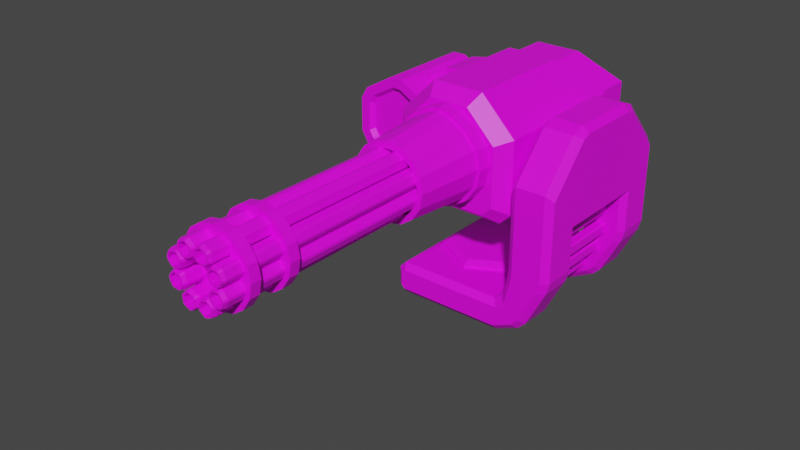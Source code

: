 # Source: GatlingTurret.blend  (saved by Blender 2.91.10; exported with 4.5.12 LTS)
import bpy
from mathutils import Matrix  # noqa: F401  (used for matrix-valued properties, if any)

bpy.ops.wm.read_factory_settings(use_empty=True)
scene = bpy.context.scene
scene.name = 'Scene'

# ---- collections
col_collection = bpy.data.collections.new('Collection'); scene.collection.children.link(col_collection)

# ---- images (referenced by path relative to the original .blend; pixels are not part of the script)
import os
ASSET_DIR = os.environ.get("B2B_ASSET_DIR", "")  # directory of the original .blend (textures are referenced by path, not embedded)
HERE = os.path.dirname(os.path.abspath(__file__))  # packed textures are extracted next to this script under _unpacked/

def load_image(name, relpath, width, height, colorspace="sRGB"):
    """Load a texture the original file referenced (path relative to the .blend, or extracted next to this script)."""
    p = next((c for c in (os.path.join(HERE, relpath), os.path.join(ASSET_DIR, relpath)) if relpath and os.path.exists(c)), "")
    if p:
        img = bpy.data.images.load(p, check_existing=True)
        img.name = name
    else:  # same state as the original file: an image datablock whose file is absent (Cycles renders it pink)
        img = bpy.data.images.new(name, width, height)
        img.source = "FILE"
        img.filepath = "//" + (relpath or name)
    img.colorspace_settings.name = colorspace
    return img
img_green_team_png = load_image('green_team.png', 'green_team.png', 1024, 1024, 'sRGB')

# ---- materials (node trees are filled in below, after node groups)
mat_material_001 = bpy.data.materials.new('Material.001')
mat_material_001.use_transparent_shadow = False

# ---- material node trees
mat_material_001.use_nodes = True; mat_material_001.node_tree.nodes.clear()
_N = mat_material_001.node_tree.nodes; _L = mat_material_001.node_tree.links
n0 = _N.new('ShaderNodeBsdfPrincipled'); n0.name = 'Principled BSDF'; n0.location = (10, 300)
n0.distribution = 'GGX'
n0.subsurface_method = 'BURLEY'
n0.inputs[3].default_value = 1.45
n0.inputs[27].default_value = (0.0, 0.0, 0.0, 1.0)
n0.inputs[28].default_value = 1.0
n1 = _N.new('ShaderNodeOutputMaterial'); n1.name = 'Material Output'; n1.location = (300, 300)
n2 = _N.new('ShaderNodeTexImage'); n2.name = 'Image Texture'; n2.location = (-280, 280)
n2.image = img_green_team_png
_L.new(n0.outputs[0], n1.inputs[0])
_L.new(n2.outputs[0], n0.inputs[0])
n1.is_active_output = True

# ---- world
world_world = bpy.data.worlds.new('World'); scene.world = world_world
world_world.use_nodes = True; world_world.node_tree.nodes.clear()
_N = world_world.node_tree.nodes; _L = world_world.node_tree.links
n0 = _N.new('ShaderNodeOutputWorld'); n0.name = 'World Output'; n0.location = (300, 300)
n1 = _N.new('ShaderNodeBackground'); n1.name = 'Background'; n1.location = (10, 300)
n1.inputs[0].default_value = (0.05088, 0.05088, 0.05088, 1.0)
_L.new(n1.outputs[0], n0.inputs[0])
n0.is_active_output = True
world_world.color = (0.05088, 0.05088, 0.05088)
world_world.use_sun_shadow = False
world_world.sun_shadow_jitter_overblur = 0.0

# ---- meshes
me_cylinder_003 = bpy.data.meshes.new('Cylinder.003')
me_cylinder_003.from_pydata([(0.1914, 0.4648, 1.522), (0.574, 0.4648, 1.522), (0.1914, 0.3474, 1.319), (0.574, 0.3474, 1.319), (0.26, 0.07836, 1.379), (0.5493, 0.07836, 1.379), (0.26, -0.004693, 1.522), (0.5493, -0.004693, 1.522), (0.26, 0.07836, 1.666), (0.5493, 0.07836, 1.666), (0.1914, 0.3474, 1.726), (0.574, 0.3474, 1.726), (0.574, 0.1127, 1.319), (0.1914, 0.1127, 1.319), (0.1914, -0.004693, 1.522), (0.574, -0.004693, 1.522), (0.1914, 0.1127, 1.726), (0.574, 0.1127, 1.726), (0.5493, -0.4099, 1.522), (0.26, -0.4099, 1.522), (0.5493, -0.3268, 1.379), (0.26, -0.3268, 1.379), (0.26, -0.3268, 1.666), (0.5493, -0.3268, 1.666), (0.5981, 0.3762, 1.269), (0.5981, 0.5224, 1.522), (0.5981, 0.08387, 1.269), (0.5981, -0.06231, 1.522), (0.5981, 0.08387, 1.776), (0.5981, 0.3762, 1.776), (0.6425, 0.3762, 1.269), (0.6425, 0.5224, 1.522), (0.6425, 0.08387, 1.269), (0.6425, -0.06231, 1.522), (0.6425, 0.08387, 1.776), (0.6425, 0.3762, 1.776), (-0.5166, 0.3989, 0.3798), (-0.4534, 0.3862, 0.4387), (-0.5166, -0.4039, 0.2088), (-0.4534, -0.4039, 0.1076), (-0.4534, 0.3862, 0.1076), (-0.5166, 0.3989, 0.2045), (-0.4534, -0.4039, 0.4387), (-0.5166, -0.4039, 0.3755), (0.6214, 0.7301, 1.466), (0.683, 0.7813, 1.522), (0.95, 0.7813, 1.522), (1.011, 0.7301, 1.466), (0.683, -0.799, 1.522), (0.6214, -0.7479, 1.466), (1.011, -0.7479, 1.466), (0.95, -0.799, 1.522), (0.6214, -0.3791, 1.871), (0.6826, -0.4457, 1.909), (0.6214, -0.3101, 1.896), (0.6824, -0.3205, 1.955), (1.011, -0.3101, 1.896), (0.9504, -0.3205, 1.955), (1.011, -0.3791, 1.871), (0.9503, -0.4457, 1.909), (0.6214, 0.2924, 1.896), (0.6824, 0.3028, 1.955), (0.6214, 0.3614, 1.871), (0.6826, 0.4279, 1.909), (1.011, 0.3614, 1.871), (0.9503, 0.4279, 1.909), (1.011, 0.2924, 1.896), (0.9504, 0.3028, 1.955), (-0.3587, -0.2242, 0.4941), (-3.654e-08, -0.4313, 0.4941), (0.4726, 0.7813, 0.3874), (0.4726, 0.7265, 0.4387), (0.52, -0.799, 0.2043), (0.52, -0.7442, 0.1456), (0.4726, -0.7442, 0.4387), (0.4726, -0.799, 0.3874), (0.52, 0.7265, 0.1456), (0.52, 0.7813, 0.2043), (-0.4579, 0.7813, 0.3512), (-0.5166, 0.7131, 0.3798), (-0.4221, 0.7813, 0.3871), (-0.4534, 0.726, 0.4387), (-0.4579, -0.799, 0.2331), (-0.5166, -0.7435, 0.2088), (-0.4291, -0.799, 0.2043), (-0.4534, -0.7437, 0.1456), (-0.4221, -0.799, 0.3871), (-0.4534, -0.7437, 0.4387), (-0.4579, -0.799, 0.3512), (-0.5166, -0.7435, 0.3755), (-0.4291, 0.7813, 0.2043), (-0.4534, 0.726, 0.1456), (-0.4579, 0.7813, 0.2331), (-0.5166, 0.7131, 0.2045), (-0.3587, 0.19, 0.4941), (-3.347e-10, 0.3971, 0.4941), (0.6214, 0.4372, 1.146), (0.6768, 0.3862, 1.09), (1.011, 0.4372, 1.146), (0.9559, 0.3862, 1.09), (0.6768, -0.4039, 1.09), (0.6214, -0.4549, 1.146), (0.9559, -0.4039, 1.09), (1.011, -0.4549, 1.146), (-0.4253, 0.2284, 0.4636), (-0.3055, 0.1593, 0.05581), (-0.4253, -0.2627, 0.4636), (-0.3055, -0.1935, 0.05581), (-4.293e-08, -0.5082, 0.4636), (-3.342e-08, -0.3699, 0.05581), (0.4253, -0.2627, 0.4636), (0.3055, -0.1935, 0.05581), (0.4253, 0.2284, 0.4636), (0.3055, 0.1593, 0.05581), (3.557e-16, 0.474, 0.4636), (4.76e-09, 0.3357, 0.05581), (0.3587, -0.2242, 0.4941), (0.3587, 0.19, 0.4941), (0.4208, 0.4374, 0.4387), (0.4726, 0.3862, 0.3933), (0.4722, -0.4551, 0.09821), (0.52, -0.4039, 0.1982), (0.52, 0.3862, 0.1982), (0.4722, 0.4374, 0.09821), (0.4726, -0.4039, 0.3933), (0.4208, -0.4551, 0.4387), (0.7554, 0.4119, 0.7972), (0.7423, 0.4119, 0.7841), (0.7423, 0.4119, 0.7108), (0.7554, 0.4119, 0.6977), (0.7423, -0.4765, 0.7841), (0.7554, -0.4765, 0.7972), (0.7554, -0.4765, 0.6977), (0.7423, -0.4765, 0.7108), (0.7423, -0.4765, 0.9082), (0.7554, -0.4765, 0.8951), (0.7554, -0.4765, 0.9946), (0.7423, -0.4765, 0.9815), (0.7554, 0.4119, 0.8951), (0.7423, 0.4119, 0.9082), (0.7423, 0.4119, 0.9815), (0.7554, 0.4119, 0.9946), (0.8287, -0.4765, 0.8951), (0.8418, -0.4765, 0.9082), (0.8418, -0.4765, 0.9815), (0.8287, -0.4765, 0.9946), (0.8418, 0.4119, 0.9082), (0.8287, 0.4119, 0.8951), (0.8287, 0.4119, 0.9946), (0.8418, 0.4119, 0.9815), (0.8287, -0.4765, 0.6977), (0.8418, -0.4765, 0.7108), (0.8418, -0.4765, 0.7841), (0.8287, -0.4765, 0.7972), (0.8418, 0.4119, 0.7108), (0.8287, 0.4119, 0.6977), (0.8287, 0.4119, 0.7972), (0.8418, 0.4119, 0.7841), (0.6998, 0.4119, 0.614), (0.6867, 0.4119, 0.6009), (0.6867, 0.4119, 0.5277), (0.6998, 0.4119, 0.5146), (0.6867, -0.4765, 0.6009), (0.6998, -0.4765, 0.614), (0.6998, -0.4765, 0.5146), (0.6867, -0.4765, 0.5277), (0.773, -0.4765, 0.5146), (0.7861, -0.4765, 0.5277), (0.7861, -0.4765, 0.6009), (0.773, -0.4765, 0.614), (0.7861, 0.4119, 0.5277), (0.773, 0.4119, 0.5146), (0.773, 0.4119, 0.614), (0.7861, 0.4119, 0.6009), (0.5911, 0.4119, 0.424), (0.578, 0.4119, 0.4109), (0.578, 0.4119, 0.3376), (0.5911, 0.4119, 0.3245), (0.578, -0.4765, 0.4109), (0.5911, -0.4765, 0.424), (0.5911, -0.4765, 0.3245), (0.578, -0.4765, 0.3376), (0.6643, -0.4765, 0.3245), (0.6774, -0.4765, 0.3376), (0.6774, -0.4765, 0.4109), (0.6643, -0.4765, 0.424), (0.6774, 0.4119, 0.3376), (0.6643, 0.4119, 0.3245), (0.6643, 0.4119, 0.424), (0.6774, 0.4119, 0.4109), (0.6836, 0.7813, 0.7519), (0.6713, 0.7813, 0.6508), (0.6089, 0.7282, 0.6507), (0.6214, 0.7286, 0.7519), (0.5695, -0.7453, 0.4937), (0.4922, -0.7444, 0.4387), (0.5424, -0.799, 0.3878), (0.62, -0.799, 0.4437), (1.011, 0.7286, 0.7519), (0.9855, 0.7283, 0.6512), (0.9239, 0.7813, 0.651), (0.9495, 0.7813, 0.7519), (0.6214, -0.7463, 0.7519), (0.6089, -0.746, 0.6507), (0.6713, -0.799, 0.6508), (0.6836, -0.799, 0.7519), (0.9495, -0.799, 0.7519), (0.9239, -0.799, 0.651), (0.9855, -0.7461, 0.6512), (1.011, -0.7463, 0.7519), (0.62, 0.7813, 0.4437), (0.5424, 0.7813, 0.3878), (0.4922, 0.7267, 0.4387), (0.5695, 0.7275, 0.4937), (0.8069, 0.7274, 0.3044), (0.7377, 0.7271, 0.239), (0.6969, 0.7813, 0.28), (0.766, 0.7813, 0.3453), (0.766, -0.799, 0.3453), (0.6969, -0.799, 0.28), (0.7377, -0.7449, 0.239), (0.8069, -0.7452, 0.3044), (0.6214, 0.4373, 0.7519), (0.6089, 0.4373, 0.6508), (0.6647, 0.3862, 0.6508), (0.677, 0.3862, 0.7519), (0.7701, 0.3862, 0.3411), (0.7007, 0.3862, 0.2757), (0.7393, 0.4374, 0.2359), (0.8069, 0.4374, 0.3044), (0.8069, -0.4551, 0.3044), (0.7393, -0.4551, 0.2359), (0.7007, -0.4039, 0.2757), (0.7701, -0.4039, 0.3411), (0.6145, -0.4039, 0.4491), (0.5365, -0.4039, 0.3935), (0.4922, -0.4551, 0.4387), (0.5695, -0.4551, 0.4937), (0.9557, 0.3862, 0.7519), (0.9301, 0.3862, 0.651), (0.9855, 0.4373, 0.6512), (1.011, 0.4373, 0.7519), (1.011, -0.455, 0.7519), (0.9855, -0.455, 0.6512), (0.9301, -0.4039, 0.651), (0.9557, -0.4039, 0.7519), (0.677, -0.4039, 0.7519), (0.6647, -0.4039, 0.6508), (0.6089, -0.4551, 0.6508), (0.6214, -0.455, 0.7519), (0.5695, 0.4374, 0.4937), (0.4922, 0.4374, 0.4387), (0.5365, 0.3862, 0.3935), (0.6145, 0.3862, 0.4491), (0.4253, 0.2284, 0.05581), (0.4253, -0.2627, 0.05581), (-0.4253, 0.2284, 0.05581), (3.557e-16, 0.474, 0.05581), (-4.293e-08, -0.5082, 0.05581), (-0.4253, -0.2627, 0.05581), (0.3055, 0.1593, -0.0315), (0.3055, -0.1935, -0.0315), (-0.3055, 0.1593, -0.0315), (-1.133e-08, 0.3357, -0.0315), (-4.951e-08, -0.3699, -0.0315), (-0.3055, -0.1935, -0.0315)], [], [(0, 1, 3, 2), (2, 3, 12, 13), (4, 5, 20, 21), (5, 7, 18, 20), (12, 3, 24, 26), (16, 17, 11, 10), (10, 11, 1, 0), (0, 2, 13, 14, 16, 10), (5, 4, 13, 12), (4, 6, 14, 13), (7, 5, 12, 15), (6, 8, 16, 14), (9, 7, 15, 17), (8, 9, 17, 16), (21, 20, 18, 19), (19, 18, 23, 22), (9, 8, 22, 23), (8, 6, 19, 22), (6, 4, 21, 19), (7, 9, 23, 18), (24, 25, 31, 30), (11, 17, 28, 29), (3, 1, 25, 24), (15, 12, 26, 27), (1, 11, 29, 25), (17, 15, 27, 28), (30, 31, 35, 34, 33, 32), (25, 29, 35, 31), (28, 27, 33, 34), (26, 24, 30, 32), (29, 28, 34, 35), (27, 26, 32, 33), (51, 48, 205, 206), (217, 200, 199, 214), (48, 51, 59, 53), (44, 96, 101, 49, 52, 54, 60, 62), (96, 44, 193, 222), (243, 208, 221, 230), (223, 192, 213, 250), (239, 224, 253, 226), (215, 76, 77, 216), (65, 63, 61, 67), (100, 246, 249, 101), (207, 204, 197, 218), (98, 47, 64, 66, 56, 58, 50, 103), (231, 120, 121, 232), (73, 220, 219, 72), (51, 206, 209, 50), (55, 57, 67, 61), (119, 124, 121, 122), (63, 65, 46, 45), (203, 248, 237, 194), (205, 48, 49, 202), (247, 234, 237, 248), (57, 55, 53, 59), (203, 194, 197, 204), (211, 70, 71, 212), (97, 99, 102, 100), (36, 41, 38, 43), (76, 123, 40, 91), (219, 196, 75, 72), (251, 212, 71, 118), (96, 222, 225, 97), (201, 46, 47, 198), (235, 232, 121, 124), (120, 39, 40, 123), (72, 75, 86, 88, 82, 84), (74, 125, 42, 87), (83, 38, 39, 85), (120, 73, 85, 39), (125, 118, 37, 42), (43, 89, 87, 42), (79, 36, 37, 81), (118, 71, 81, 37), (79, 93, 41, 36), (43, 38, 83, 89), (41, 93, 91, 40), (42, 37, 36, 43), (38, 41, 40, 39), (70, 77, 90, 92, 78, 80), (221, 208, 207, 218), (47, 98, 241, 198), (49, 101, 249, 202), (45, 46, 201, 190), (58, 56, 57, 59), (54, 52, 53, 55), (66, 64, 65, 67), (62, 60, 61, 63), (63, 45, 44, 62), (48, 53, 52, 49), (55, 61, 60, 54), (50, 58, 59, 51), (56, 66, 67, 57), (46, 65, 64, 47), (199, 240, 229, 214), (75, 196, 195, 74), (103, 50, 209, 242), (191, 200, 217, 210), (195, 236, 125, 74), (231, 220, 73, 120), (211, 216, 77, 70), (215, 228, 123, 76), (80, 78, 79, 81), (84, 82, 83, 85), (92, 90, 91, 93), (88, 86, 87, 89), (70, 80, 81, 71), (78, 92, 93, 79), (76, 91, 90, 77), (85, 73, 72, 84), (74, 87, 86, 75), (89, 83, 82, 88), (193, 44, 45, 190), (100, 102, 245, 246), (245, 102, 103, 242), (97, 100, 101, 96), (102, 99, 98, 103), (253, 224, 223, 250), (251, 118, 119, 252), (123, 228, 227, 122), (99, 97, 225, 238), (235, 124, 125, 236), (247, 244, 233, 234), (241, 98, 99, 238), (227, 252, 119, 122), (233, 244, 243, 230), (122, 121, 120, 123), (118, 125, 124, 119), (239, 226, 229, 240), (156, 126, 131, 153), (146, 149, 144, 143), (133, 130, 127, 128), (148, 141, 136, 145), (134, 137, 140, 139), (154, 157, 152, 151), (138, 135, 134, 139), (136, 141, 140, 137), (142, 147, 146, 143), (148, 145, 144, 149), (138, 147, 142, 135), (129, 132, 133, 128), (131, 126, 127, 130), (150, 155, 154, 151), (156, 153, 152, 157), (129, 155, 150, 132), (172, 158, 163, 169), (165, 162, 159, 160), (170, 173, 168, 167), (161, 164, 165, 160), (163, 158, 159, 162), (166, 171, 170, 167), (172, 169, 168, 173), (161, 171, 166, 164), (188, 174, 179, 185), (181, 178, 175, 176), (186, 189, 184, 183), (177, 180, 181, 176), (179, 174, 175, 178), (182, 187, 186, 183), (188, 185, 184, 189), (177, 187, 182, 180), (207, 208, 209, 206), (199, 200, 201, 198), (203, 204, 205, 202), (191, 192, 193, 190), (215, 216, 217, 214), (195, 196, 197, 194), (219, 220, 221, 218), (211, 212, 213, 210), (190, 201, 200, 191), (216, 211, 210, 217), (204, 207, 206, 205), (218, 197, 196, 219), (243, 244, 245, 242), (239, 240, 241, 238), (223, 224, 225, 222), (247, 248, 249, 246), (227, 228, 229, 226), (251, 252, 253, 250), (235, 236, 237, 234), (231, 232, 233, 230), (238, 225, 224, 239), (252, 227, 226, 253), (222, 193, 192, 223), (212, 251, 250, 213), (240, 199, 198, 241), (244, 247, 246, 245), (248, 203, 202, 249), (208, 243, 242, 209), (214, 229, 228, 215), (234, 233, 232, 235), (230, 221, 220, 231), (236, 195, 194, 237), (191, 210, 213, 192), (106, 108, 69, 68), (257, 114, 112, 254), (108, 110, 116, 69), (254, 112, 110, 255), (104, 106, 68, 94), (255, 110, 108, 258), (110, 112, 117, 116), (258, 108, 106, 259), (114, 104, 94, 95), (117, 95, 94, 68, 69, 116), (259, 106, 104, 256), (112, 114, 95, 117), (256, 104, 114, 257), (115, 113, 260, 263), (111, 113, 254, 255), (115, 105, 256, 257), (113, 115, 257, 254), (109, 111, 255, 258), (105, 107, 259, 256), (107, 109, 258, 259), (263, 260, 261, 264, 265, 262), (113, 111, 261, 260), (109, 107, 265, 264), (111, 109, 264, 261), (105, 115, 263, 262), (107, 105, 262, 265)])
_uv = me_cylinder_003.uv_layers.new(name='UVMap')
_uv.uv.foreach_set('vector', [0.8378, 0.6874, 0.8378, 0.6874, 0.8378, 0.6874, 0.8378, 0.6874, 0.8378, 0.6874, 0.8378, 0.6874, 0.8378, 0.6874, 0.8378, 0.6874, 0.8378, 0.6874, 0.8378, 0.6874, 0.8378, 0.6874, 0.8378, 0.6874, 0.8378, 0.6874, 0.8378, 0.6874, 0.8378, 0.6874, 0.8378, 0.6874, 0.8378, 0.6874, 0.8378, 0.6874, 0.8378, 0.6874, 0.8378, 0.6874, 0.8378, 0.6874, 0.8378, 0.6874, 0.8378, 0.6874, 0.8378, 0.6874, 0.8378, 0.6874, 0.8378, 0.6874, 0.8378, 0.6874, 0.8378, 0.6874, 0.8378, 0.6874, 0.8378, 0.6874, 0.8378, 0.6874, 0.8378, 0.6874, 0.8378, 0.6874, 0.8378, 0.6874, 0.8378, 0.6874, 0.8378, 0.6874, 0.8378, 0.6874, 0.8378, 0.6874, 0.8378, 0.6874, 0.8378, 0.6874, 0.8378, 0.6874, 0.8378, 0.6874, 0.8378, 0.6874, 0.8378, 0.6874, 0.8378, 0.6874, 0.8378, 0.6874, 0.8378, 0.6874, 0.8378, 0.6874, 0.8378, 0.6874, 0.8378, 0.6874, 0.8378, 0.6874, 0.8378, 0.6874, 0.8378, 0.6874, 0.8378, 0.6874, 0.8378, 0.6874, 0.8378, 0.6874, 0.8378, 0.6874, 0.8378, 0.6874, 0.8378, 0.6874, 0.8378, 0.6874, 0.8378, 0.6874, 0.8378, 0.6874, 0.8378, 0.6874, 0.8378, 0.6874, 0.8378, 0.6874, 0.8378, 0.6874, 0.8378, 0.6874, 0.8378, 0.6874, 0.8378, 0.6874, 0.8378, 0.6874, 0.8378, 0.6874, 0.8378, 0.6874, 0.8378, 0.6874, 0.8378, 0.6874, 0.8378, 0.6874, 0.8378, 0.6874, 0.8378, 0.6874, 0.8378, 0.6874, 0.8378, 0.6874, 0.8378, 0.6874, 0.8378, 0.6874, 0.8378, 0.6874, 0.8378, 0.6874, 0.8378, 0.6874, 0.8378, 0.6874, 0.8378, 0.6874, 0.8378, 0.6874, 0.8378, 0.6874, 0.8378, 0.6874, 0.8378, 0.6874, 0.8378, 0.6874, 0.8378, 0.6874, 0.8378, 0.6874, 0.8378, 0.6874, 0.8378, 0.6874, 0.8378, 0.6874, 0.8378, 0.6874, 0.8378, 0.6874, 0.8378, 0.6874, 0.8378, 0.6874, 0.8378, 0.6874, 0.8378, 0.6874, 0.8378, 0.6874, 0.8378, 0.6874, 0.8378, 0.6874, 0.8378, 0.6874, 0.8378, 0.6874, 0.8378, 0.6874, 0.8378, 0.6874, 0.8378, 0.6874, 0.8378, 0.6874, 0.8378, 0.6874, 0.8378, 0.6874, 0.8378, 0.6874, 0.8378, 0.6874, 0.8378, 0.6874, 0.8378, 0.6874, 0.8378, 0.6874, 0.8378, 0.6874, 0.8378, 0.6874, 0.8378, 0.6874, 0.8378, 0.6874, 0.8378, 0.6874, 0.8378, 0.6874, 0.8378, 0.6874, 0.8378, 0.6874, 0.8378, 0.6874, 0.8378, 0.6874, 0.8378, 0.6874, 0.8378, 0.6874, 0.8378, 0.6874, 0.8378, 0.6874, 0.8378, 0.6874, 0.8378, 0.6874, 0.8378, 0.6874, 0.8378, 0.6874, 0.8378, 0.6874, 0.8378, 0.6874, 0.8378, 0.6874, 0.8378, 0.6874, 0.8378, 0.6874, 0.8378, 0.6874, 0.8378, 0.6874, 0.8378, 0.6874, 0.8378, 0.6874, 0.8378, 0.6874, 0.8378, 0.6874, 0.8378, 0.6874, 0.8378, 0.6874, 0.8378, 0.6874, 0.8378, 0.6874, 0.8378, 0.6874, 0.8378, 0.6874, 0.8378, 0.6874, 0.8378, 0.6874, 0.8378, 0.6874, 0.8378, 0.6874, 0.8378, 0.6874, 0.8378, 0.6874, 0.8378, 0.6874, 0.8378, 0.6874, 0.8378, 0.6874, 0.8378, 0.6874, 0.8378, 0.6874, 0.8378, 0.6874, 0.8378, 0.6874, 0.8378, 0.6874, 0.8378, 0.6874, 0.8378, 0.6874, 0.8378, 0.6874, 0.8378, 0.6874, 0.8378, 0.6874, 0.8378, 0.6874, 0.8378, 0.6874, 0.8378, 0.6874, 0.8378, 0.6874, 0.8378, 0.6874, 0.8378, 0.6874, 0.8378, 0.6874, 0.8378, 0.6874, 0.8378, 0.6874, 0.8378, 0.6874, 0.8378, 0.6874, 0.8378, 0.6874, 0.8378, 0.6874, 0.8378, 0.6874, 0.8378, 0.6874, 0.8378, 0.6874, 0.8378, 0.6874, 0.8378, 0.6874, 0.8378, 0.6874, 0.8378, 0.6874, 0.8378, 0.6874, 0.8378, 0.6874, 0.8378, 0.6874, 0.8378, 0.6874, 0.8378, 0.6874, 0.8378, 0.6874, 0.8378, 0.6874, 0.8378, 0.6874, 0.8378, 0.6874, 0.8378, 0.6874, 0.8378, 0.6874, 0.8378, 0.6874, 0.8378, 0.6874, 0.8378, 0.6874, 0.8378, 0.6874, 0.8378, 0.6874, 0.8378, 0.6874, 0.8378, 0.6874, 0.8378, 0.6874, 0.8378, 0.6874, 0.8378, 0.6874, 0.8378, 0.6874, 0.8378, 0.6874, 0.8378, 0.6874, 0.8378, 0.6874, 0.8378, 0.6874, 0.8378, 0.6874, 0.8378, 0.6874, 0.8378, 0.6874, 0.8378, 0.6874, 0.8378, 0.6874, 0.8378, 0.6874, 0.8378, 0.6874, 0.8378, 0.6874, 0.8378, 0.6874, 0.8378, 0.6874, 0.8378, 0.6874, 0.8378, 0.6874, 0.8378, 0.6874, 0.8378, 0.6874, 0.8378, 0.6874, 0.8378, 0.6874, 0.8378, 0.6874, 0.8378, 0.6874, 0.8378, 0.6874, 0.8378, 0.6874, 0.8378, 0.6874, 0.8378, 0.6874, 0.8378, 0.6874, 0.8378, 0.6874, 0.8378, 0.6874, 0.8378, 0.6874, 0.8378, 0.6874, 0.8378, 0.6874, 0.8378, 0.6874, 0.8378, 0.6874, 0.8378, 0.6874, 0.8378, 0.6874, 0.8378, 0.6874, 0.8378, 0.6874, 0.8378, 0.6874, 0.8378, 0.6874, 0.8378, 0.6874, 0.8378, 0.6874, 0.8378, 0.6874, 0.8378, 0.6874, 0.8378, 0.6874, 0.8378, 0.6874, 0.8378, 0.6874, 0.8378, 0.6874, 0.8378, 0.6874, 0.8378, 0.6874, 0.8378, 0.6874, 0.8378, 0.6874, 0.8378, 0.6874, 0.8378, 0.6874, 0.8378, 0.6874, 0.8378, 0.6874, 0.8378, 0.6874, 0.8378, 0.6874, 0.8378, 0.6874, 0.8378, 0.6874, 0.8378, 0.6874, 0.8378, 0.6874, 0.8378, 0.6874, 0.8378, 0.6874, 0.8378, 0.6874, 0.8378, 0.6874, 0.8378, 0.6874, 0.8378, 0.6874, 0.8378, 0.6874, 0.8378, 0.6874, 0.8378, 0.6874, 0.8378, 0.6874, 0.8378, 0.6874, 0.8378, 0.6874, 0.8378, 0.6874, 0.8378, 0.6874, 0.8378, 0.6874, 0.8378, 0.6874, 0.8378, 0.6874, 0.8378, 0.6874, 0.8378, 0.6874, 0.8378, 0.6874, 0.8378, 0.6874, 0.8378, 0.6874, 0.8378, 0.6874, 0.8378, 0.6874, 0.8378, 0.6874, 0.8378, 0.6874, 0.8378, 0.6874, 0.8378, 0.6874, 0.8378, 0.6874, 0.8378, 0.6874, 0.8378, 0.6874, 0.8378, 0.6874, 0.8378, 0.6874, 0.8378, 0.6874, 0.8378, 0.6874, 0.8378, 0.6874, 0.8378, 0.6874, 0.8378, 0.6874, 0.8378, 0.6874, 0.8378, 0.6874, 0.8378, 0.6874, 0.8378, 0.6874, 0.8378, 0.6874, 0.8378, 0.6874, 0.8378, 0.6874, 0.8378, 0.6874, 0.8378, 0.6874, 0.8378, 0.6874, 0.8378, 0.6874, 0.8378, 0.6874, 0.8378, 0.6874, 0.8378, 0.6874, 0.8378, 0.6874, 0.8378, 0.6874, 0.8378, 0.6874, 0.8378, 0.6874, 0.8378, 0.6874, 0.8378, 0.6874, 0.8378, 0.6874, 0.8378, 0.6874, 0.8378, 0.6874, 0.8378, 0.6874, 0.8378, 0.6874, 0.8378, 0.6874, 0.8378, 0.6874, 0.8378, 0.6874, 0.8378, 0.6874, 0.8378, 0.6874, 0.8378, 0.6874, 0.8378, 0.6874, 0.8378, 0.6874, 0.8378, 0.6874, 0.8378, 0.6874, 0.8378, 0.6874, 0.8378, 0.6874, 0.8378, 0.6874, 0.8378, 0.6874, 0.8378, 0.6874, 0.8378, 0.6874, 0.8378, 0.6874, 0.8378, 0.6874, 0.8378, 0.6874, 0.8378, 0.6874, 0.8378, 0.6874, 0.8378, 0.6874, 0.8378, 0.6874, 0.8378, 0.6874, 0.8378, 0.6874, 0.8378, 0.6874, 0.8378, 0.6874, 0.8378, 0.6874, 0.8378, 0.6874, 0.8378, 0.6874, 0.8378, 0.6874, 0.8378, 0.6874, 0.8378, 0.6874, 0.8378, 0.6874, 0.8378, 0.6874, 0.8378, 0.6874, 0.8378, 0.6874, 0.8378, 0.6874, 0.8378, 0.6874, 0.8378, 0.6874, 0.8378, 0.6874, 0.8378, 0.6874, 0.8378, 0.6874, 0.8378, 0.6874, 0.8378, 0.6874, 0.8378, 0.6874, 0.8378, 0.6874, 0.8378, 0.6874, 0.8378, 0.6874, 0.8378, 0.6874, 0.8378, 0.6874, 0.8378, 0.6874, 0.8378, 0.6874, 0.8378, 0.6874, 0.8378, 0.6874, 0.8378, 0.6874, 0.8378, 0.6874, 0.8378, 0.6874, 0.8378, 0.6874, 0.8378, 0.6874, 0.8378, 0.6874, 0.8378, 0.6874, 0.8378, 0.6874, 0.8378, 0.6874, 0.8378, 0.6874, 0.8378, 0.6874, 0.8378, 0.6874, 0.8378, 0.6874, 0.8378, 0.6874, 0.8378, 0.6874, 0.8378, 0.6874, 0.8378, 0.6874, 0.8378, 0.6874, 0.8378, 0.6874, 0.8378, 0.6874, 0.8378, 0.6874, 0.8378, 0.6874, 0.8378, 0.6874, 0.8378, 0.6874, 0.8378, 0.6874, 0.8378, 0.6874, 0.8378, 0.6874, 0.8378, 0.6874, 0.8378, 0.6874, 0.8378, 0.6874, 0.8378, 0.6874, 0.8378, 0.6874, 0.8378, 0.6874, 0.8378, 0.6874, 0.8378, 0.6874, 0.8378, 0.6874, 0.8378, 0.6874, 0.8378, 0.6874, 0.8378, 0.6874, 0.8378, 0.6874, 0.8378, 0.6874, 0.8378, 0.6874, 0.8378, 0.6874, 0.8378, 0.6874, 0.8378, 0.6874, 0.8378, 0.6874, 0.8378, 0.6874, 0.8378, 0.6874, 0.8378, 0.6874, 0.8378, 0.6874, 0.8378, 0.6874, 0.8378, 0.6874, 0.8378, 0.6874, 0.8378, 0.6874, 0.8378, 0.6874, 0.8378, 0.6874, 0.8378, 0.6874, 0.8378, 0.6874, 0.8378, 0.6874, 0.8378, 0.6874, 0.8378, 0.6874, 0.8378, 0.6874, 0.8378, 0.6874, 0.8378, 0.6874, 0.8378, 0.6874, 0.8378, 0.6874, 0.8378, 0.6874, 0.8378, 0.6874, 0.8378, 0.6874, 0.8378, 0.6874, 0.8378, 0.6874, 0.8378, 0.6874, 0.8378, 0.6874, 0.8378, 0.6874, 0.8378, 0.6874, 0.8378, 0.6874, 0.8378, 0.6874, 0.8378, 0.6874, 0.8378, 0.6874, 0.8378, 0.6874, 0.8378, 0.6874, 0.8378, 0.6874, 0.8378, 0.6874, 0.8378, 0.6874, 0.8378, 0.6874, 0.8378, 0.6874, 0.8378, 0.6874, 0.8378, 0.6874, 0.8378, 0.6874, 0.8378, 0.6874, 0.8378, 0.6874, 0.8378, 0.6874, 0.8378, 0.6874, 0.8378, 0.6874, 0.8378, 0.6874, 0.8378, 0.6874, 0.8378, 0.6874, 0.8378, 0.6874, 0.8378, 0.6874, 0.8378, 0.6874, 0.8378, 0.6874, 0.8378, 0.6874, 0.8378, 0.6874, 0.8378, 0.6874, 0.8378, 0.6874, 0.8378, 0.6874, 0.8378, 0.6874, 0.8378, 0.6874, 0.8378, 0.6874, 0.8378, 0.6874, 0.8378, 0.6874, 0.8378, 0.6874, 0.8378, 0.6874, 0.8378, 0.6874, 0.8378, 0.6874, 0.8378, 0.6874, 0.8378, 0.6874, 0.8378, 0.6874, 0.8378, 0.6874, 0.8378, 0.6874, 0.8378, 0.6874, 0.8378, 0.6874, 0.8378, 0.6874, 0.8378, 0.6874, 0.8378, 0.6874, 0.8378, 0.6874, 0.8378, 0.6874, 0.8378, 0.6874, 0.8378, 0.6874, 0.8378, 0.6874, 0.8378, 0.6874, 0.8378, 0.6874, 0.8378, 0.6874, 0.8378, 0.6874, 0.8378, 0.6874, 0.8378, 0.6874, 0.8378, 0.6874, 0.8378, 0.6874, 0.8575, 0.874, 0.8575, 0.874, 0.8575, 0.874, 0.8575, 0.874, 0.8575, 0.874, 0.8575, 0.874, 0.8575, 0.874, 0.8575, 0.874, 0.8575, 0.874, 0.8575, 0.874, 0.8575, 0.874, 0.8575, 0.874, 0.8575, 0.874, 0.8575, 0.874, 0.8575, 0.874, 0.8575, 0.874, 0.8575, 0.874, 0.8575, 0.874, 0.8575, 0.874, 0.8575, 0.874, 0.8575, 0.874, 0.8575, 0.874, 0.8575, 0.874, 0.8575, 0.874, 0.8575, 0.874, 0.8575, 0.874, 0.8575, 0.874, 0.8575, 0.874, 0.8575, 0.874, 0.8575, 0.874, 0.8575, 0.874, 0.8575, 0.874, 0.8575, 0.874, 0.8575, 0.874, 0.8575, 0.874, 0.8575, 0.874, 0.8575, 0.874, 0.8575, 0.874, 0.8575, 0.874, 0.8575, 0.874, 0.8575, 0.874, 0.8575, 0.874, 0.8575, 0.874, 0.8575, 0.874, 0.8575, 0.874, 0.8575, 0.874, 0.8575, 0.874, 0.8575, 0.874, 0.8575, 0.874, 0.8575, 0.874, 0.8575, 0.874, 0.8575, 0.874, 0.8575, 0.874, 0.8575, 0.874, 0.8575, 0.874, 0.8575, 0.874, 0.8575, 0.874, 0.8575, 0.874, 0.8575, 0.874, 0.8575, 0.874, 0.8575, 0.874, 0.8575, 0.874, 0.8575, 0.874, 0.8575, 0.874, 0.8575, 0.874, 0.8575, 0.874, 0.8575, 0.874, 0.8575, 0.874, 0.8575, 0.874, 0.8575, 0.874, 0.8575, 0.874, 0.8575, 0.874, 0.8575, 0.874, 0.8575, 0.874, 0.8575, 0.874, 0.8575, 0.874, 0.8575, 0.874, 0.8575, 0.874, 0.8575, 0.874, 0.8575, 0.874, 0.8575, 0.874, 0.8575, 0.874, 0.8575, 0.874, 0.8575, 0.874, 0.8575, 0.874, 0.8575, 0.874, 0.8575, 0.874, 0.8575, 0.874, 0.8575, 0.874, 0.8575, 0.874, 0.8575, 0.874, 0.8575, 0.874, 0.8575, 0.874, 0.8575, 0.874, 0.8575, 0.874, 0.8575, 0.874, 0.8575, 0.874, 0.8575, 0.874, 0.8575, 0.874, 0.8575, 0.874, 0.8575, 0.874, 0.8575, 0.874, 0.8575, 0.874, 0.8575, 0.874, 0.8575, 0.874, 0.8575, 0.874, 0.8575, 0.874, 0.8575, 0.874, 0.8575, 0.874, 0.8575, 0.874, 0.8575, 0.874, 0.8575, 0.874, 0.8575, 0.874, 0.8575, 0.874, 0.8575, 0.874, 0.8575, 0.874, 0.8575, 0.874, 0.8575, 0.874, 0.8575, 0.874, 0.8575, 0.874, 0.8575, 0.874, 0.8575, 0.874, 0.8575, 0.874, 0.8575, 0.874, 0.8575, 0.874, 0.8575, 0.874, 0.8575, 0.874, 0.8575, 0.874, 0.8378, 0.6874, 0.8378, 0.6874, 0.8378, 0.6874, 0.8378, 0.6874, 0.8378, 0.6874, 0.8378, 0.6874, 0.8378, 0.6874, 0.8378, 0.6874, 0.8378, 0.6874, 0.8378, 0.6874, 0.8378, 0.6874, 0.8378, 0.6874, 0.8378, 0.6874, 0.8378, 0.6874, 0.8378, 0.6874, 0.8378, 0.6874, 0.8378, 0.6874, 0.8378, 0.6874, 0.8378, 0.6874, 0.8378, 0.6874, 0.8378, 0.6874, 0.8378, 0.6874, 0.8378, 0.6874, 0.8378, 0.6874, 0.8378, 0.6874, 0.8378, 0.6874, 0.8378, 0.6874, 0.8378, 0.6874, 0.8378, 0.6874, 0.8378, 0.6874, 0.8378, 0.6874, 0.8378, 0.6874, 0.8378, 0.6874, 0.8378, 0.6874, 0.8378, 0.6874, 0.8378, 0.6874, 0.8378, 0.6874, 0.8378, 0.6874, 0.8378, 0.6874, 0.8378, 0.6874, 0.8378, 0.6874, 0.8378, 0.6874, 0.8378, 0.6874, 0.8378, 0.6874, 0.8378, 0.6874, 0.8378, 0.6874, 0.8378, 0.6874, 0.8378, 0.6874, 0.8378, 0.6874, 0.8378, 0.6874, 0.8378, 0.6874, 0.8378, 0.6874, 0.8378, 0.6874, 0.8378, 0.6874, 0.8378, 0.6874, 0.8378, 0.6874, 0.8378, 0.6874, 0.8378, 0.6874, 0.8378, 0.6874, 0.8378, 0.6874, 0.8378, 0.6874, 0.8378, 0.6874, 0.8378, 0.6874, 0.8378, 0.6874, 0.8378, 0.6874, 0.8378, 0.6874, 0.8378, 0.6874, 0.8378, 0.6874, 0.8378, 0.6874, 0.8378, 0.6874, 0.8378, 0.6874, 0.8378, 0.6874, 0.8378, 0.6874, 0.8378, 0.6874, 0.8378, 0.6874, 0.8378, 0.6874, 0.8378, 0.6874, 0.8378, 0.6874, 0.8378, 0.6874, 0.8378, 0.6874, 0.8378, 0.6874, 0.8378, 0.6874, 0.8378, 0.6874, 0.8378, 0.6874, 0.8378, 0.6874, 0.8378, 0.6874, 0.8378, 0.6874, 0.8378, 0.6874, 0.8378, 0.6874, 0.8378, 0.6874, 0.8378, 0.6874, 0.8378, 0.6874, 0.8378, 0.6874, 0.8378, 0.6874, 0.8378, 0.6874, 0.8378, 0.6874, 0.8378, 0.6874, 0.8378, 0.6874, 0.8378, 0.6874, 0.8378, 0.6874, 0.8378, 0.6874, 0.8378, 0.6874, 0.8378, 0.6874, 0.8378, 0.6874, 0.8378, 0.6874, 0.8378, 0.6874, 0.8378, 0.6874, 0.8378, 0.6874, 0.8378, 0.6874, 0.8378, 0.6874, 0.8378, 0.6874, 0.8378, 0.6874, 0.8378, 0.6874, 0.8378, 0.6874, 0.8378, 0.6874, 0.8378, 0.6874, 0.8378, 0.6874, 0.8378, 0.6874, 0.8378, 0.6874, 0.8378, 0.6874, 0.8378, 0.6874, 0.8378, 0.6874, 0.8378, 0.6874, 0.8378, 0.6874, 0.8378, 0.6874, 0.8378, 0.6874, 0.8378, 0.6874, 0.8378, 0.6874, 0.8378, 0.6874, 0.8378, 0.6874, 0.8378, 0.6874, 0.8378, 0.6874, 0.8614, 0.9464, 0.8614, 0.9464, 0.8614, 0.9464, 0.8614, 0.9464, 0.8614, 0.9464, 0.8614, 0.9464, 0.8614, 0.9464, 0.8614, 0.9464, 0.8614, 0.9464, 0.8614, 0.9464, 0.8614, 0.9464, 0.8614, 0.9464, 0.8614, 0.9464, 0.8614, 0.9464, 0.8614, 0.9464, 0.8614, 0.9464, 0.8614, 0.9464, 0.8614, 0.9464, 0.8614, 0.9464, 0.8614, 0.9464, 0.8614, 0.9464, 0.8614, 0.9464, 0.8614, 0.9464, 0.8614, 0.9464, 0.8614, 0.9464, 0.8614, 0.9464, 0.8614, 0.9464, 0.8614, 0.9464, 0.8614, 0.9464, 0.8614, 0.9464, 0.8614, 0.9464, 0.8614, 0.9464, 0.8614, 0.9464, 0.8614, 0.9464, 0.8614, 0.9464, 0.8614, 0.9464, 0.8614, 0.9464, 0.8614, 0.9464, 0.8614, 0.9464, 0.8614, 0.9464, 0.8614, 0.9464, 0.8614, 0.9464, 0.8614, 0.9464, 0.8614, 0.9464, 0.8614, 0.9464, 0.8614, 0.9464, 0.8614, 0.9464, 0.8614, 0.9464, 0.8614, 0.9464, 0.8614, 0.9464, 0.8614, 0.9464, 0.8614, 0.9464, 0.8614, 0.9464, 0.8614, 0.9464, 0.8614, 0.9464, 0.8614, 0.9464, 0.8614, 0.9464, 0.8614, 0.9464, 0.8614, 0.9464, 0.8614, 0.9464, 0.8614, 0.9464, 0.8614, 0.9464, 0.8614, 0.9464, 0.8614, 0.9464, 0.8614, 0.9464, 0.8614, 0.9464, 0.8614, 0.9464, 0.8614, 0.9464, 0.8614, 0.9464, 0.8614, 0.9464, 0.8614, 0.9464, 0.8614, 0.9464, 0.8614, 0.9464, 0.8614, 0.9464, 0.8614, 0.9464, 0.8614, 0.9464, 0.8614, 0.9464, 0.8614, 0.9464, 0.8614, 0.9464, 0.8614, 0.9464, 0.8614, 0.9464, 0.8614, 0.9464, 0.8614, 0.9464, 0.8614, 0.9464, 0.8614, 0.9464, 0.8614, 0.9464, 0.8614, 0.9464, 0.8614, 0.9464, 0.8614, 0.9464, 0.8614, 0.9464, 0.8614, 0.9464, 0.8614, 0.9464, 0.8614, 0.9464, 0.8614, 0.9464, 0.8614, 0.9464, 0.8614, 0.9464, 0.8614, 0.9464, 0.8614, 0.9464, 0.8614, 0.9464, 0.8614, 0.9464, 0.8614, 0.9464, 0.8614, 0.9464, 0.8614, 0.9464, 0.8614, 0.9464, 0.8614, 0.9464, 0.8614, 0.9464, 0.8614, 0.9464, 0.8614, 0.9464])
me_cylinder_003.materials.append(mat_material_001)
me_cylinder_003.use_remesh_fix_poles = True
me_cylinder_003.use_remesh_preserve_attributes = False
me_cylinder_003.use_mirror_vertex_groups = False
me_cylinder_003.update()
me_cube = bpy.data.meshes.new('Cube')
me_cube.from_pydata([(0.0, -0.9554, 0.435), (0.0, -0.8321, 0.5369), (0.0, -0.8321, -0.5369), (0.2053, 0.2565, 0.4965), (0.4986, 0.5498, 0.2032), (0.5558, -0.8321, 0.216), (0.2349, -0.8321, 0.5369), (0.0, 0.2565, 0.4965), (0.451, 0.4322, -0.5369), (0.4986, 0.5369, -0.375), (0.451, -0.8321, -0.5369), (0.5558, -0.8321, -0.4322), (0.0, 0.5369, -0.375), (0.0, 0.4322, -0.5369), (0.4449, -0.9554, -0.3617), (0.3588, -0.9554, -0.4478), (0.0, -0.9554, -0.4478), (0.1811, -0.9554, 0.435), (0.4449, -0.9554, 0.1712), (0.0, -0.8295, 0.4229), (0.0, -1.689, 0.2807), (0.09213, -0.8295, 0.3907), (0.1133, -1.689, 0.2595), (0.2579, -0.8295, 0.299), (0.2046, -1.689, 0.1985), (0.3687, -0.8295, 0.1618), (0.2654, -1.689, 0.1074), (0.4076, -0.8295, 6.296e-09), (0.2868, -1.689, 5.103e-08), (0.3687, -0.8295, -0.1618), (0.2654, -1.689, -0.1074), (0.2579, -0.8295, -0.299), (0.2046, -1.689, -0.1985), (0.09213, -0.8295, -0.3907), (0.1133, -1.689, -0.2595), (0.0, -0.8295, -0.4229), (0.0, -1.689, -0.2807), (0.1246, -1.689, 0.3153), (0.0, -1.689, 0.3413), (0.2354, -1.689, 0.2413), (0.3093, -1.689, 0.1306), (0.3353, -1.689, 5.088e-08), (0.3093, -1.689, -0.1306), (0.2354, -1.689, -0.2413), (0.1246, -1.689, -0.3153), (0.0, -1.689, -0.3413), (0.0, -1.515, 0.2807), (0.0, -1.515, -0.2807), (0.05672, -1.515, 0.1206), (0.09861, -1.515, 0.09257), (0.127, -1.515, 0.0501), (0.137, -1.515, 3.99e-08), (0.127, -1.515, -0.0501), (0.09861, -1.515, -0.09257), (0.05672, -1.515, -0.1206), (0.1133, -1.515, 0.2595), (0.0, -1.515, 0.1312), (0.2046, -1.515, 0.1985), (0.2654, -1.515, 0.1074), (0.2868, -1.515, 4.218e-08), (0.2654, -1.515, -0.1074), (0.2046, -1.515, -0.1985), (0.1133, -1.515, -0.2595), (0.0, -1.515, -0.1312), (0.0, -2.988, 0.1312), (0.0, -2.988, -0.1312), (0.05672, -2.988, 0.1206), (0.09861, -2.988, 0.09257), (0.127, -2.988, 0.0501), (0.137, -2.988, -5.534e-07), (0.127, -2.988, -0.0501), (0.09861, -2.988, -0.09257), (0.05672, -2.988, -0.1206), (0.0, -1.069, 0.4002), (0.1012, -1.069, 0.3697), (0.2516, -1.069, 0.283), (0.3522, -1.069, 0.1531), (0.3875, -1.069, 1.872e-08), (0.3522, -1.069, -0.1531), (0.2516, -1.069, -0.283), (0.1012, -1.069, -0.3697), (0.0, -1.069, -0.4002), (0.0, -0.8326, 0.4488), (0.1192, -0.8326, 0.4147), (0.1282, -1.072, 0.3924), (0.285, -0.8326, 0.3174), (0.2787, -1.072, 0.3003), (0.3957, -0.8326, 0.1718), (0.3792, -1.072, 0.1625), (0.4346, -0.8326, 3.848e-09), (0.4145, -1.072, 1.704e-08), (0.3957, -0.8326, -0.1718), (0.3792, -1.072, -0.1625), (0.285, -0.8326, -0.3174), (0.2787, -1.072, -0.3003), (0.1192, -0.8326, -0.4147), (0.1282, -1.072, -0.3924), (0.0, -0.8326, -0.4488), (0.0, -1.072, -0.4247), (0.0, -1.072, 0.4247), (0.0, 0.216, 0.5369), (0.2349, 0.216, 0.5369), (0.0, 0.5369, -0.4322), (0.5558, 0.5369, -0.4322), (0.5558, 0.5369, 0.216), (0.4986, 0.9159, 0.2032), (0.0, 0.9031, 0.216), (0.0, 0.9031, -0.375), (0.0, 0.6226, 0.4965), (0.2053, 0.6226, 0.4965), (0.4986, 0.9031, -0.375)], [], [(7, 3, 109, 108), (101, 100, 1, 6), (13, 8, 10, 2), (2, 10, 15, 16), (10, 8, 103, 11), (8, 13, 102, 103), (103, 104, 5, 11), (6, 1, 0, 17), (11, 5, 18, 14), (10, 11, 14, 15), (14, 18, 17, 0, 16, 15), (5, 6, 17, 18), (4, 9, 110, 105), (104, 101, 6, 5), (73, 38, 37, 74), (74, 37, 39, 75), (75, 39, 40, 76), (76, 40, 41, 77), (77, 41, 42, 78), (78, 42, 43, 79), (79, 43, 44, 80), (80, 44, 45, 81), (26, 24, 57, 58), (20, 22, 37, 38), (22, 24, 39, 37), (24, 26, 40, 39), (26, 28, 41, 40), (28, 30, 42, 41), (30, 32, 43, 42), (32, 34, 44, 43), (34, 36, 45, 44), (48, 56, 64, 66), (34, 32, 61, 62), (28, 26, 58, 59), (22, 20, 46, 55), (36, 34, 62, 47), (30, 28, 59, 60), (24, 22, 55, 57), (32, 30, 60, 61), (56, 48, 55, 46), (48, 49, 57, 55), (49, 50, 58, 57), (50, 51, 59, 58), (51, 52, 60, 59), (52, 53, 61, 60), (53, 54, 62, 61), (54, 63, 47, 62), (66, 64, 65, 72, 71, 70, 69, 68, 67), (63, 54, 72, 65), (52, 51, 69, 70), (49, 48, 66, 67), (53, 52, 70, 71), (50, 49, 67, 68), (54, 53, 71, 72), (51, 50, 68, 69), (78, 79, 94, 92), (31, 29, 91, 93), (79, 80, 96, 94), (21, 19, 82, 83), (35, 33, 95, 97), (25, 23, 85, 87), (80, 81, 98, 96), (73, 74, 84, 99), (95, 96, 98, 97), (93, 94, 96, 95), (91, 92, 94, 93), (89, 90, 92, 91), (87, 88, 90, 89), (85, 86, 88, 87), (83, 84, 86, 85), (82, 99, 84, 83), (77, 78, 92, 90), (27, 25, 87, 89), (76, 77, 90, 88), (23, 21, 83, 85), (33, 31, 93, 95), (75, 76, 88, 86), (74, 75, 86, 84), (29, 27, 89, 91), (3, 7, 100, 101), (12, 9, 103, 102), (9, 4, 104, 103), (4, 3, 101, 104), (107, 106, 105, 110), (109, 105, 106, 108), (3, 4, 105, 109), (9, 12, 107, 110)])
_uv = me_cube.uv_layers.new(name='UVMap')
_uv.uv.foreach_set('vector', [0.2067, 0.6855, 0.2067, 0.6855, 0.2067, 0.6855, 0.2067, 0.6855, 0.2067, 0.6855, 0.2067, 0.6855, 0.2067, 0.6855, 0.2067, 0.6855, 0.2067, 0.6855, 0.2067, 0.6855, 0.2067, 0.6855, 0.2067, 0.6855, 0.2067, 0.6855, 0.2067, 0.6855, 0.2067, 0.6855, 0.2067, 0.6855, 0.2067, 0.6855, 0.2067, 0.6855, 0.2067, 0.6855, 0.2067, 0.6855, 0.2067, 0.6855, 0.2067, 0.6855, 0.2067, 0.6855, 0.2067, 0.6855, 0.2067, 0.6855, 0.2067, 0.6855, 0.2067, 0.6855, 0.2067, 0.6855, 0.2067, 0.6855, 0.2067, 0.6855, 0.2067, 0.6855, 0.2067, 0.6855, 0.2067, 0.6855, 0.2067, 0.6855, 0.2067, 0.6855, 0.2067, 0.6855, 0.2067, 0.6855, 0.2067, 0.6855, 0.2067, 0.6855, 0.2067, 0.6855, 0.1275, 0.6868, 0.1275, 0.6868, 0.1275, 0.6868, 0.1275, 0.6868, 0.1275, 0.6868, 0.1275, 0.6868, 0.2067, 0.6855, 0.2067, 0.6855, 0.2067, 0.6855, 0.2067, 0.6855, 0.2067, 0.6855, 0.2067, 0.6855, 0.2067, 0.6855, 0.2067, 0.6855, 0.2067, 0.6855, 0.2067, 0.6855, 0.2067, 0.6855, 0.2067, 0.6855, 0.8383, 0.7183, 0.8383, 0.7183, 0.8383, 0.7183, 0.8383, 0.7183, 0.8383, 0.7183, 0.8383, 0.7183, 0.8383, 0.7183, 0.8383, 0.7183, 0.8383, 0.7183, 0.8383, 0.7183, 0.8383, 0.7183, 0.8383, 0.7183, 0.8383, 0.7183, 0.8383, 0.7183, 0.8383, 0.7183, 0.8383, 0.7183, 0.8383, 0.7183, 0.8383, 0.7183, 0.8383, 0.7183, 0.8383, 0.7183, 0.8383, 0.7183, 0.8383, 0.7183, 0.8383, 0.7183, 0.8383, 0.7183, 0.8383, 0.7183, 0.8383, 0.7183, 0.8383, 0.7183, 0.8383, 0.7183, 0.8383, 0.7183, 0.8383, 0.7183, 0.8383, 0.7183, 0.8383, 0.7183, 0.8383, 0.7183, 0.8383, 0.7183, 0.8383, 0.7183, 0.8383, 0.7183, 0.8383, 0.7183, 0.8383, 0.7183, 0.8383, 0.7183, 0.8383, 0.7183, 0.8383, 0.7183, 0.8383, 0.7183, 0.8383, 0.7183, 0.8383, 0.7183, 0.8383, 0.7183, 0.8383, 0.7183, 0.8383, 0.7183, 0.8383, 0.7183, 0.8383, 0.7183, 0.8383, 0.7183, 0.8383, 0.7183, 0.8383, 0.7183, 0.8383, 0.7183, 0.8383, 0.7183, 0.8383, 0.7183, 0.8383, 0.7183, 0.8383, 0.7183, 0.8383, 0.7183, 0.8383, 0.7183, 0.8383, 0.7183, 0.8383, 0.7183, 0.8383, 0.7183, 0.8383, 0.7183, 0.8383, 0.7183, 0.8383, 0.7183, 0.8383, 0.7183, 0.8383, 0.7183, 0.8383, 0.7183, 0.8383, 0.7183, 0.8383, 0.7183, 0.8383, 0.7183, 0.8383, 0.7183, 0.8383, 0.7183, 0.8383, 0.7183, 0.8383, 0.7183, 0.8383, 0.7183, 0.8383, 0.7183, 0.8383, 0.7183, 0.8383, 0.7183, 0.8383, 0.7183, 0.8383, 0.7183, 0.8383, 0.7183, 0.8383, 0.7183, 0.8383, 0.7183, 0.8383, 0.7183, 0.8383, 0.7183, 0.8383, 0.7183, 0.8383, 0.7183, 0.8383, 0.7183, 0.8383, 0.7183, 0.8383, 0.7183, 0.8383, 0.7183, 0.8383, 0.7183, 0.8383, 0.7183, 0.8383, 0.7183, 0.8383, 0.7183, 0.8383, 0.7183, 0.8383, 0.7183, 0.8383, 0.7183, 0.8383, 0.7183, 0.8383, 0.7183, 0.8383, 0.7183, 0.8383, 0.7183, 0.8383, 0.7183, 0.8383, 0.7183, 0.8383, 0.7183, 0.8383, 0.7183, 0.8383, 0.7183, 0.8383, 0.7183, 0.8383, 0.7183, 0.8383, 0.7183, 0.8383, 0.7183, 0.8383, 0.7183, 0.8383, 0.7183, 0.8383, 0.7183, 0.8383, 0.7183, 0.8383, 0.7183, 0.8383, 0.7183, 0.8383, 0.7183, 0.8383, 0.7183, 0.8383, 0.7183, 0.8383, 0.7183, 0.8383, 0.7183, 0.8383, 0.7183, 0.8383, 0.7183, 0.8383, 0.7183, 0.8383, 0.7183, 0.8383, 0.7183, 0.8383, 0.7183, 0.8383, 0.7183, 0.8383, 0.7183, 0.8383, 0.7183, 0.8383, 0.7183, 0.8383, 0.7183, 0.8383, 0.7183, 0.8383, 0.7183, 0.8383, 0.7183, 0.8383, 0.7183, 0.8383, 0.7183, 0.8383, 0.7183, 0.8383, 0.7183, 0.8383, 0.7183, 0.8383, 0.7183, 0.8383, 0.7183, 0.8383, 0.7183, 0.8383, 0.7183, 0.8383, 0.7183, 0.8383, 0.7183, 0.8383, 0.7183, 0.8383, 0.7183, 0.8383, 0.7183, 0.8383, 0.7183, 0.8383, 0.7183, 0.8383, 0.7183, 0.8383, 0.7183, 0.8383, 0.7183, 0.8383, 0.7183, 0.8383, 0.7183, 0.8383, 0.7183, 0.8383, 0.7183, 0.8383, 0.7183, 0.8383, 0.7183, 0.8383, 0.7183, 0.8383, 0.7183, 0.8383, 0.7183, 0.8383, 0.7183, 0.8383, 0.7183, 0.8383, 0.7183, 0.8383, 0.7183, 0.8383, 0.7183, 0.8383, 0.7183, 0.8383, 0.7183, 0.8383, 0.7183, 0.0, 0.0, 0.0, 0.0, 0.0, 0.0, 0.0, 0.0, 0.8383, 0.7183, 0.8383, 0.7183, 0.8383, 0.7183, 0.8383, 0.7183, 0.0, 0.0, 0.0, 0.0, 0.0, 0.0, 0.0, 0.0, 0.0, 0.0, 0.0, 0.0, 0.0, 0.0, 0.0, 0.0, 0.0, 0.0, 0.0, 0.0, 0.0, 0.0, 0.0, 0.0, 0.8383, 0.7183, 0.8383, 0.7183, 0.8383, 0.7183, 0.8383, 0.7183, 0.8383, 0.7183, 0.8383, 0.7183, 0.8383, 0.7183, 0.8383, 0.7183, 0.1612, 0.707, 0.1612, 0.707, 0.1612, 0.707, 0.1612, 0.707, 0.1612, 0.707, 0.1612, 0.707, 0.1612, 0.707, 0.1612, 0.707, 0.1612, 0.707, 0.1612, 0.707, 0.1612, 0.707, 0.1612, 0.707, 0.1612, 0.707, 0.1612, 0.707, 0.1612, 0.707, 0.1612, 0.707, 0.1612, 0.707, 0.1612, 0.707, 0.1612, 0.707, 0.1612, 0.707, 0.1612, 0.707, 0.1612, 0.707, 0.1612, 0.707, 0.1612, 0.707, 0.1612, 0.707, 0.1612, 0.707, 0.1612, 0.707, 0.1612, 0.707, 0.1612, 0.707, 0.1612, 0.707, 0.1612, 0.707, 0.1612, 0.707, 0.8383, 0.7183, 0.8383, 0.7183, 0.8383, 0.7183, 0.8383, 0.7183, 0.0, 0.0, 0.0, 0.0, 0.0, 0.0, 0.0, 0.0, 0.8383, 0.7183, 0.8383, 0.7183, 0.8383, 0.7183, 0.8383, 0.7183, 0.0, 0.0, 0.0, 0.0, 0.0, 0.0, 0.0, 0.0, 0.0, 0.0, 0.0, 0.0, 0.0, 0.0, 0.0, 0.0, 0.8383, 0.7183, 0.8383, 0.7183, 0.8383, 0.7183, 0.8383, 0.7183, 0.8383, 0.7183, 0.8383, 0.7183, 0.8383, 0.7183, 0.8383, 0.7183, 0.0, 0.0, 0.0, 0.0, 0.0, 0.0, 0.0, 0.0, 0.2067, 0.6855, 0.2067, 0.6855, 0.2067, 0.6855, 0.2067, 0.6855, 0.2067, 0.6855, 0.2067, 0.6855, 0.2067, 0.6855, 0.2067, 0.6855, 0.2067, 0.6855, 0.2067, 0.6855, 0.2067, 0.6855, 0.2067, 0.6855, 0.2067, 0.6855, 0.2067, 0.6855, 0.2067, 0.6855, 0.2067, 0.6855, 0.2067, 0.6855, 0.2067, 0.6855, 0.2067, 0.6855, 0.2067, 0.6855, 0.2067, 0.6855, 0.2067, 0.6855, 0.2067, 0.6855, 0.2067, 0.6855, 0.2067, 0.6855, 0.2067, 0.6855, 0.2067, 0.6855, 0.2067, 0.6855, 0.2067, 0.6855, 0.2067, 0.6855, 0.2067, 0.6855, 0.2067, 0.6855])
me_cube.materials.append(mat_material_001)
me_cube.use_remesh_preserve_volume = False
me_cube.use_remesh_preserve_attributes = False
me_cube.use_mirror_vertex_groups = False
me_cube.update()
me_cylinder = bpy.data.meshes.new('Cylinder')
me_cylinder.from_pydata([(-0.04921, -3.121, 0.04841), (-0.05949, -3.121, 0.03501), (-0.06653, -3.121, -0.01842), (-0.06006, -3.121, -0.03402), (-0.01731, -3.121, -0.06682), (-0.0005701, -3.121, -0.06903), (0.04921, -3.121, -0.04841), (0.05949, -3.121, -0.03501), (0.06653, -3.121, 0.01842), (0.06006, -3.121, 0.03402), (0.01731, -3.121, 0.06682), (0.0005702, -3.121, 0.06903), (0.0006566, 0.0304, 0.07949), (0.01994, 0.0304, 0.07695), (0.01994, -3.087, 0.07695), (0.0006566, -3.087, 0.07949), (0.06917, 0.0304, 0.03917), (0.07661, 0.0304, 0.02121), (0.07661, -3.087, 0.02121), (0.06917, -3.087, 0.03917), (0.06851, 0.0304, -0.04031), (0.05667, 0.0304, -0.05574), (0.05667, -3.087, -0.05574), (0.06851, -3.087, -0.04031), (-0.0006564, 0.0304, -0.07949), (-0.01994, 0.0304, -0.07695), (-0.01994, -3.087, -0.07695), (-0.0006565, -3.087, -0.07949), (-0.06917, 0.0304, -0.03917), (-0.07661, 0.0304, -0.02121), (-0.07661, -3.087, -0.02121), (-0.06917, -3.087, -0.03917), (-0.06851, 0.0304, 0.04031), (-0.05667, 0.0304, 0.05574), (-0.05667, -3.087, 0.05574), (-0.06851, -3.087, 0.04031), (0.05286, -3.121, 0.01662), (0.04913, -3.121, 0.02563), (0.01204, -3.121, 0.05408), (0.00237, -3.121, 0.05536), (-0.04082, -3.121, 0.03747), (-0.04676, -3.121, 0.02973), (-0.05286, -3.121, -0.01662), (-0.04913, -3.121, -0.02563), (-0.01204, -3.121, -0.05409), (-0.002369, -3.121, -0.05536), (0.04082, -3.121, -0.03747), (0.04676, -3.121, -0.02973), (0.04912, -1.968, 0.02563), (0.05286, -1.968, 0.01662), (0.04676, -1.968, -0.02973), (0.01204, -1.968, 0.05409), (0.002368, -1.968, 0.05536), (-0.04082, -1.968, 0.03747), (-0.04676, -1.968, 0.02974), (-0.05286, -1.968, -0.01661), (-0.04913, -1.968, -0.02562), (-0.01204, -1.968, -0.05408), (-0.002371, -1.968, -0.05535), (0.04082, -1.968, -0.03746)], [], [(33, 34, 15, 12), (21, 22, 27, 24), (25, 26, 31, 28), (29, 30, 35, 32), (17, 18, 23, 20), (44, 45, 58, 57), (31, 26, 4, 3), (13, 14, 19, 16), (12, 15, 14, 13), (18, 17, 16, 19), (22, 21, 20, 23), (26, 25, 24, 27), (30, 29, 28, 31), (34, 33, 32, 35), (12, 13, 16, 17, 20, 21, 24, 25, 28, 29, 32, 33), (15, 34, 0, 11), (18, 19, 9, 8), (27, 22, 6, 5), (22, 23, 7, 6), (23, 18, 8, 7), (26, 27, 5, 4), (14, 15, 11, 10), (35, 30, 2, 1), (30, 31, 3, 2), (19, 14, 10, 9), (34, 35, 1, 0), (8, 9, 37, 36), (9, 10, 38, 37), (10, 11, 39, 38), (11, 0, 40, 39), (0, 1, 41, 40), (1, 2, 42, 41), (2, 3, 43, 42), (3, 4, 44, 43), (4, 5, 45, 44), (5, 6, 46, 45), (6, 7, 47, 46), (7, 8, 36, 47), (49, 48, 51, 52, 53, 54, 55, 56, 57, 58, 59, 50), (41, 42, 55, 54), (38, 39, 52, 51), (45, 46, 59, 58), (36, 37, 48, 49), (42, 43, 56, 55), (39, 40, 53, 52), (46, 47, 50, 59), (47, 36, 49, 50), (43, 44, 57, 56), (40, 41, 54, 53), (37, 38, 51, 48)])
_uv = me_cylinder.uv_layers.new(name='UVMap')
_uv.uv.foreach_set('vector', [0.8815, 0.892, 0.8815, 0.892, 0.8815, 0.892, 0.8815, 0.892, 0.8815, 0.892, 0.8815, 0.892, 0.8815, 0.892, 0.8815, 0.892, 0.8815, 0.892, 0.8815, 0.892, 0.8815, 0.892, 0.8815, 0.892, 0.8815, 0.892, 0.8815, 0.892, 0.8815, 0.892, 0.8815, 0.892, 0.8815, 0.892, 0.8815, 0.892, 0.8815, 0.892, 0.8815, 0.892, 0.8815, 0.892, 0.8815, 0.892, 0.8815, 0.892, 0.8815, 0.892, 0.8815, 0.892, 0.8815, 0.892, 0.8815, 0.892, 0.8815, 0.892, 0.8815, 0.892, 0.8815, 0.892, 0.8815, 0.892, 0.8815, 0.892, 0.8815, 0.892, 0.8815, 0.892, 0.8815, 0.892, 0.8815, 0.892, 0.8815, 0.892, 0.8815, 0.892, 0.8815, 0.892, 0.8815, 0.892, 0.8815, 0.892, 0.8815, 0.892, 0.8815, 0.892, 0.8815, 0.892, 0.8815, 0.892, 0.8815, 0.892, 0.8815, 0.892, 0.8815, 0.892, 0.8815, 0.892, 0.8815, 0.892, 0.8815, 0.892, 0.8815, 0.892, 0.8815, 0.892, 0.8815, 0.892, 0.8815, 0.892, 0.8815, 0.892, 0.8815, 0.892, 0.8815, 0.892, 0.8815, 0.892, 0.8815, 0.892, 0.8815, 0.892, 0.8815, 0.892, 0.8815, 0.892, 0.8815, 0.892, 0.8815, 0.892, 0.8815, 0.892, 0.8815, 0.892, 0.8815, 0.892, 0.8815, 0.892, 0.8815, 0.892, 0.8815, 0.892, 0.8815, 0.892, 0.8815, 0.892, 0.8815, 0.892, 0.8815, 0.892, 0.8815, 0.892, 0.8815, 0.892, 0.8815, 0.892, 0.8815, 0.892, 0.8815, 0.892, 0.8815, 0.892, 0.8815, 0.892, 0.8815, 0.892, 0.8815, 0.892, 0.8815, 0.892, 0.8815, 0.892, 0.8815, 0.892, 0.8815, 0.892, 0.8815, 0.892, 0.8815, 0.892, 0.8815, 0.892, 0.8815, 0.892, 0.8815, 0.892, 0.8815, 0.892, 0.8815, 0.892, 0.8815, 0.892, 0.8815, 0.892, 0.8815, 0.892, 0.8815, 0.892, 0.8815, 0.892, 0.8815, 0.892, 0.8815, 0.892, 0.8815, 0.892, 0.8815, 0.892, 0.8815, 0.892, 0.8815, 0.892, 0.8815, 0.892, 0.8815, 0.892, 0.8815, 0.892, 0.8815, 0.892, 0.8815, 0.892, 0.8815, 0.892, 0.8815, 0.892, 0.8815, 0.892, 0.8815, 0.892, 0.8815, 0.892, 0.8815, 0.892, 0.8815, 0.892, 0.8815, 0.892, 0.8815, 0.892, 0.8815, 0.892, 0.8815, 0.892, 0.8815, 0.892, 0.8815, 0.892, 0.8815, 0.892, 0.8815, 0.892, 0.8815, 0.892, 0.8815, 0.892, 0.8815, 0.892, 0.8815, 0.892, 0.8815, 0.892, 0.8815, 0.892, 0.8815, 0.892, 0.8815, 0.892, 0.8815, 0.892, 0.8815, 0.892, 0.8815, 0.892, 0.8815, 0.892, 0.8815, 0.892, 0.8815, 0.892, 0.8815, 0.892, 0.8815, 0.892, 0.8815, 0.892, 0.8815, 0.892, 0.8815, 0.892, 0.8815, 0.892, 0.8815, 0.892, 0.8815, 0.892, 0.8815, 0.892, 0.8815, 0.892, 0.8815, 0.892, 0.8815, 0.892, 0.8815, 0.892, 0.8815, 0.892, 0.8815, 0.892, 0.8815, 0.892, 0.8815, 0.892, 0.8815, 0.892, 0.8815, 0.892, 0.8815, 0.892, 0.8815, 0.892, 0.8815, 0.892, 0.8815, 0.892, 0.8815, 0.892, 0.8815, 0.892, 0.8815, 0.892, 0.8815, 0.892, 0.8815, 0.892, 0.8815, 0.892, 0.8815, 0.892, 0.8815, 0.892, 0.8815, 0.892, 0.8815, 0.892, 0.8815, 0.892, 0.8815, 0.892, 0.8815, 0.892, 0.8815, 0.892, 0.8815, 0.892, 0.8815, 0.892, 0.8815, 0.892, 0.8815, 0.892, 0.8815, 0.892, 0.8815, 0.892, 0.8815, 0.892, 0.8815, 0.892, 0.8815, 0.892, 0.8815, 0.892, 0.8815, 0.892, 0.8815, 0.892, 0.8815, 0.892, 0.8815, 0.892, 0.8815, 0.892, 0.8815, 0.892, 0.8815, 0.892, 0.8815, 0.892, 0.8815, 0.892, 0.8815, 0.892, 0.8815, 0.892, 0.8815, 0.892, 0.8815, 0.892, 0.8815, 0.892, 0.8815, 0.892, 0.8815, 0.892, 0.8815, 0.892, 0.8815, 0.892, 0.8815, 0.892, 0.8815, 0.892, 0.8815, 0.892, 0.8815, 0.892, 0.8815, 0.892, 0.8815, 0.892, 0.8815, 0.892, 0.8815, 0.892, 0.8815, 0.892, 0.8815, 0.892, 0.8815, 0.892])
me_cylinder.materials.append(mat_material_001)
me_cylinder.use_remesh_fix_poles = True
me_cylinder.use_remesh_preserve_attributes = False
me_cylinder.use_mirror_vertex_groups = False
me_cylinder.update()
me_cylinder_002 = bpy.data.meshes.new('Cylinder.002')
me_cylinder_002.from_pydata([(-0.03829, 0.4589, 0.3354), (0.03829, 0.4589, 0.3354), (0.03829, -0.4589, 0.3354), (-0.03829, -0.4589, 0.3354), (0.2713, 0.4589, 0.2008), (0.3096, 0.4589, 0.1345), (0.3096, -0.4589, 0.1345), (0.2713, -0.4589, 0.2008), (0.3096, 0.4589, -0.1345), (0.2713, 0.4589, -0.2008), (0.2713, -0.4589, -0.2008), (0.3096, -0.4589, -0.1345), (0.03829, 0.4589, -0.3354), (-0.03829, 0.4589, -0.3354), (-0.03829, -0.4589, -0.3354), (0.03829, -0.4589, -0.3354), (-0.2713, 0.4589, -0.2008), (-0.3096, 0.4589, -0.1345), (-0.3096, -0.4589, -0.1345), (-0.2713, -0.4589, -0.2008), (-0.3096, 0.4589, 0.1345), (-0.2713, 0.4589, 0.2008), (-0.2713, -0.4589, 0.2008), (-0.3096, -0.4589, 0.1345), (0.06182, 0.4589, 0.4232), (-0.06182, 0.4589, 0.4232), (-0.06182, -0.4589, 0.4232), (0.06182, -0.4589, 0.4232), (0.3356, -0.4589, 0.2651), (0.3974, -0.4589, 0.158), (0.3974, 0.4589, 0.158), (0.3356, 0.4589, 0.2651), (0.3974, -0.4589, -0.158), (0.3356, -0.4589, -0.2651), (0.3356, 0.4589, -0.2651), (0.3974, 0.4589, -0.158), (0.06182, -0.4589, -0.4232), (-0.06182, -0.4589, -0.4232), (-0.06182, 0.4589, -0.4232), (0.06182, 0.4589, -0.4232), (-0.3356, -0.4589, -0.2651), (-0.3974, -0.4589, -0.158), (-0.3974, 0.4589, -0.158), (-0.3356, 0.4589, -0.2651), (-0.3974, -0.4589, 0.158), (-0.3356, -0.4589, 0.2651), (-0.3356, 0.4589, 0.2651), (-0.3974, 0.4589, 0.158), (0.0343, 0.411, 0.3004), (-0.0343, 0.411, 0.3004), (-0.0343, -0.411, 0.3004), (0.0343, -0.411, 0.3004), (0.243, -0.411, 0.1799), (0.2773, -0.411, 0.1205), (0.2773, 0.411, 0.1205), (0.243, 0.411, 0.1799), (0.2773, -0.411, -0.1205), (0.243, -0.411, -0.1799), (0.243, 0.411, -0.1799), (0.2773, 0.411, -0.1205), (0.0343, -0.411, -0.3004), (-0.0343, -0.411, -0.3004), (-0.0343, 0.411, -0.3004), (0.0343, 0.411, -0.3004), (-0.243, -0.411, -0.1799), (-0.2773, -0.411, -0.1205), (-0.2773, 0.411, -0.1205), (-0.243, 0.411, -0.1799), (-0.2773, -0.411, 0.1205), (-0.243, -0.411, 0.1799), (-0.243, 0.411, 0.1799), (-0.2773, 0.411, 0.1205), (0.1223, -0.1841, 0.309), (0.1892, -0.1841, 0.4249), (0.1223, 0.2523, 0.309), (0.1892, 0.2523, 0.4249), (0.2382, -0.1841, 0.242), (0.3052, -0.1841, 0.358), (0.2382, 0.2523, 0.242), (0.3052, 0.2523, 0.358), (0.3148, -0.1631, 0.5149), (0.3148, 0.2313, 0.5149), (0.3753, 0.2313, 0.4101), (0.3753, -0.1631, 0.4101), (0.4909, -0.1631, 0.5483), (0.4909, 0.2313, 0.5483), (0.5014, 0.2313, 0.4277), (0.5014, -0.1631, 0.4277), (0.634, -0.1631, 0.5481), (0.634, 0.2313, 0.5481), (0.634, 0.2313, 0.4271), (0.634, -0.1631, 0.4271)], [], [(46, 45, 26, 25), (34, 33, 36, 39), (38, 37, 40, 43), (42, 41, 44, 47), (30, 29, 32, 35), (19, 14, 61, 64), (24, 27, 28, 31), (25, 26, 27, 24), (29, 30, 31, 28), (33, 34, 35, 32), (37, 38, 39, 36), (41, 42, 43, 40), (45, 46, 47, 44), (12, 13, 62, 63), (1, 0, 25, 24), (3, 2, 27, 26), (7, 6, 29, 28), (5, 4, 31, 30), (11, 10, 33, 32), (9, 8, 35, 34), (15, 14, 37, 36), (13, 12, 39, 38), (19, 18, 41, 40), (17, 16, 43, 42), (23, 22, 45, 44), (21, 20, 47, 46), (0, 21, 46, 25), (4, 1, 24, 31), (8, 5, 30, 35), (12, 9, 34, 39), (16, 13, 38, 43), (20, 17, 42, 47), (2, 7, 28, 27), (22, 3, 26, 45), (6, 11, 32, 29), (18, 23, 44, 41), (14, 19, 40, 37), (10, 15, 36, 33), (53, 52, 51, 50, 69, 68, 65, 64, 61, 60, 57, 56), (49, 48, 55, 54, 59, 58, 63, 62, 67, 66, 71, 70), (0, 1, 48, 49), (9, 12, 63, 58), (18, 19, 64, 65), (15, 10, 57, 60), (2, 3, 50, 51), (13, 16, 67, 62), (16, 17, 66, 67), (6, 7, 52, 53), (17, 20, 71, 66), (22, 23, 68, 69), (4, 5, 54, 55), (7, 2, 51, 52), (20, 21, 70, 71), (10, 11, 56, 57), (3, 22, 69, 50), (21, 0, 49, 70), (8, 9, 58, 59), (11, 6, 53, 56), (1, 4, 55, 48), (14, 15, 60, 61), (23, 18, 65, 68), (5, 8, 59, 54), (72, 73, 75, 74), (74, 75, 79, 78), (78, 79, 77, 76), (76, 77, 73, 72), (74, 78, 76, 72), (79, 75, 81, 82), (83, 82, 86, 87), (77, 79, 82, 83), (75, 73, 80, 81), (73, 77, 83, 80), (85, 84, 88, 89), (81, 80, 84, 85), (80, 83, 87, 84), (82, 81, 85, 86), (90, 89, 88, 91), (84, 87, 91, 88), (86, 85, 89, 90), (87, 86, 90, 91)])
_uv = me_cylinder_002.uv_layers.new(name='UVMap')
_uv.uv.foreach_set('vector', [0.1432, 0.7126, 0.1432, 0.7126, 0.1432, 0.7126, 0.1432, 0.7126, 0.1432, 0.7126, 0.1432, 0.7126, 0.1432, 0.7126, 0.1432, 0.7126, 0.1432, 0.7126, 0.1432, 0.7126, 0.1432, 0.7126, 0.1432, 0.7126, 0.1432, 0.7126, 0.1432, 0.7126, 0.1432, 0.7126, 0.1432, 0.7126, 0.1432, 0.7126, 0.1432, 0.7126, 0.1432, 0.7126, 0.1432, 0.7126, 0.1432, 0.7126, 0.1432, 0.7126, 0.1432, 0.7126, 0.1432, 0.7126, 0.1432, 0.7126, 0.1432, 0.7126, 0.1432, 0.7126, 0.1432, 0.7126, 0.1432, 0.7126, 0.1432, 0.7126, 0.1432, 0.7126, 0.1432, 0.7126, 0.1432, 0.7126, 0.1432, 0.7126, 0.1432, 0.7126, 0.1432, 0.7126, 0.1432, 0.7126, 0.1432, 0.7126, 0.1432, 0.7126, 0.1432, 0.7126, 0.1432, 0.7126, 0.1432, 0.7126, 0.1432, 0.7126, 0.1432, 0.7126, 0.1432, 0.7126, 0.1432, 0.7126, 0.1432, 0.7126, 0.1432, 0.7126, 0.1432, 0.7126, 0.1432, 0.7126, 0.1432, 0.7126, 0.1432, 0.7126, 0.1432, 0.7126, 0.1432, 0.7126, 0.1432, 0.7126, 0.1432, 0.7126, 0.1432, 0.7126, 0.1432, 0.7126, 0.1432, 0.7126, 0.1432, 0.7126, 0.1432, 0.7126, 0.1432, 0.7126, 0.1432, 0.7126, 0.1432, 0.7126, 0.1432, 0.7126, 0.1432, 0.7126, 0.1432, 0.7126, 0.1432, 0.7126, 0.1432, 0.7126, 0.1432, 0.7126, 0.1432, 0.7126, 0.1432, 0.7126, 0.1432, 0.7126, 0.1432, 0.7126, 0.1432, 0.7126, 0.1432, 0.7126, 0.1432, 0.7126, 0.1432, 0.7126, 0.1432, 0.7126, 0.1432, 0.7126, 0.1432, 0.7126, 0.1432, 0.7126, 0.1432, 0.7126, 0.1432, 0.7126, 0.1432, 0.7126, 0.1432, 0.7126, 0.1432, 0.7126, 0.1432, 0.7126, 0.1432, 0.7126, 0.1432, 0.7126, 0.1432, 0.7126, 0.1432, 0.7126, 0.1432, 0.7126, 0.1432, 0.7126, 0.1432, 0.7126, 0.1432, 0.7126, 0.1432, 0.7126, 0.1432, 0.7126, 0.1432, 0.7126, 0.1432, 0.7126, 0.1432, 0.7126, 0.1432, 0.7126, 0.1432, 0.7126, 0.1432, 0.7126, 0.1432, 0.7126, 0.1432, 0.7126, 0.1432, 0.7126, 0.1432, 0.7126, 0.1432, 0.7126, 0.1432, 0.7126, 0.1432, 0.7126, 0.1432, 0.7126, 0.1432, 0.7126, 0.1432, 0.7126, 0.1432, 0.7126, 0.1432, 0.7126, 0.1432, 0.7126, 0.1432, 0.7126, 0.1432, 0.7126, 0.1432, 0.7126, 0.1432, 0.7126, 0.1432, 0.7126, 0.1432, 0.7126, 0.1432, 0.7126, 0.1432, 0.7126, 0.1432, 0.7126, 0.1432, 0.7126, 0.1432, 0.7126, 0.1432, 0.7126, 0.1432, 0.7126, 0.1432, 0.7126, 0.1432, 0.7126, 0.1432, 0.7126, 0.1432, 0.7126, 0.1432, 0.7126, 0.1432, 0.7126, 0.1432, 0.7126, 0.1432, 0.7126, 0.1432, 0.7126, 0.1432, 0.7126, 0.1432, 0.7126, 0.1432, 0.7126, 0.1432, 0.7126, 0.1432, 0.7126, 0.1432, 0.7126, 0.1432, 0.7126, 0.1432, 0.7126, 0.1432, 0.7126, 0.1432, 0.7126, 0.1432, 0.7126, 0.1432, 0.7126, 0.1432, 0.7126, 0.1852, 0.4748, 0.1852, 0.4748, 0.1852, 0.4748, 0.1852, 0.4748, 0.1852, 0.4748, 0.1852, 0.4748, 0.1852, 0.4748, 0.1852, 0.4748, 0.1852, 0.4748, 0.1852, 0.4748, 0.1852, 0.4748, 0.1852, 0.4748, 0.1852, 0.4748, 0.1852, 0.4748, 0.1852, 0.4748, 0.1852, 0.4748, 0.1852, 0.4748, 0.1852, 0.4748, 0.1852, 0.4748, 0.1852, 0.4748, 0.1852, 0.4748, 0.1852, 0.4748, 0.1852, 0.4748, 0.1852, 0.4748, 0.1432, 0.7126, 0.1432, 0.7126, 0.1432, 0.7126, 0.1432, 0.7126, 0.1432, 0.7126, 0.1432, 0.7126, 0.1432, 0.7126, 0.1432, 0.7126, 0.1432, 0.7126, 0.1432, 0.7126, 0.1432, 0.7126, 0.1432, 0.7126, 0.1432, 0.7126, 0.1432, 0.7126, 0.1432, 0.7126, 0.1432, 0.7126, 0.1432, 0.7126, 0.1432, 0.7126, 0.1432, 0.7126, 0.1432, 0.7126, 0.1432, 0.7126, 0.1432, 0.7126, 0.1432, 0.7126, 0.1432, 0.7126, 0.1432, 0.7126, 0.1432, 0.7126, 0.1432, 0.7126, 0.1432, 0.7126, 0.1432, 0.7126, 0.1432, 0.7126, 0.1432, 0.7126, 0.1432, 0.7126, 0.1432, 0.7126, 0.1432, 0.7126, 0.1432, 0.7126, 0.1432, 0.7126, 0.1432, 0.7126, 0.1432, 0.7126, 0.1432, 0.7126, 0.1432, 0.7126, 0.1432, 0.7126, 0.1432, 0.7126, 0.1432, 0.7126, 0.1432, 0.7126, 0.1432, 0.7126, 0.1432, 0.7126, 0.1432, 0.7126, 0.1432, 0.7126, 0.1432, 0.7126, 0.1432, 0.7126, 0.1432, 0.7126, 0.1432, 0.7126, 0.1432, 0.7126, 0.1432, 0.7126, 0.1432, 0.7126, 0.1432, 0.7126, 0.1432, 0.7126, 0.1432, 0.7126, 0.1432, 0.7126, 0.1432, 0.7126, 0.1432, 0.7126, 0.1432, 0.7126, 0.1432, 0.7126, 0.1432, 0.7126, 0.1432, 0.7126, 0.1432, 0.7126, 0.1432, 0.7126, 0.1432, 0.7126, 0.1432, 0.7126, 0.1432, 0.7126, 0.1432, 0.7126, 0.1432, 0.7126, 0.1432, 0.7126, 0.1432, 0.7126, 0.1432, 0.7126, 0.1432, 0.7126, 0.1432, 0.7126, 0.1432, 0.7126, 0.1432, 0.7126, 0.1432, 0.7126, 0.1432, 0.7126, 0.1432, 0.7126, 0.1432, 0.7126, 0.1432, 0.7126, 0.1432, 0.7126, 0.1432, 0.7126, 0.1432, 0.7126, 0.1432, 0.7126, 0.7807, 0.7101, 0.7807, 0.7101, 0.7807, 0.7101, 0.7807, 0.7101, 0.7807, 0.7101, 0.7807, 0.7101, 0.7807, 0.7101, 0.7807, 0.7101, 0.7807, 0.7101, 0.7807, 0.7101, 0.7807, 0.7101, 0.7807, 0.7101, 0.7807, 0.7101, 0.7807, 0.7101, 0.7807, 0.7101, 0.7807, 0.7101, 0.7807, 0.7101, 0.7807, 0.7101, 0.7807, 0.7101, 0.7807, 0.7101, 0.7807, 0.7101, 0.7807, 0.7101, 0.7807, 0.7101, 0.7807, 0.7101, 0.7807, 0.7101, 0.7807, 0.7101, 0.7807, 0.7101, 0.7807, 0.7101, 0.7807, 0.7101, 0.7807, 0.7101, 0.7807, 0.7101, 0.7807, 0.7101, 0.7807, 0.7101, 0.7807, 0.7101, 0.7807, 0.7101, 0.7807, 0.7101, 0.7807, 0.7101, 0.7807, 0.7101, 0.7807, 0.7101, 0.7807, 0.7101, 0.7807, 0.7101, 0.7807, 0.7101, 0.7807, 0.7101, 0.7807, 0.7101, 0.7807, 0.7101, 0.7807, 0.7101, 0.7807, 0.7101, 0.7807, 0.7101, 0.7807, 0.7101, 0.7807, 0.7101, 0.7807, 0.7101, 0.7807, 0.7101, 0.7807, 0.7101, 0.7807, 0.7101, 0.7807, 0.7101, 0.7807, 0.7101, 0.7807, 0.7101, 0.7807, 0.7101, 0.7807, 0.7101, 0.7807, 0.7101, 0.7807, 0.7101, 0.7807, 0.7101, 0.7807, 0.7101, 0.7807, 0.7101, 0.7807, 0.7101, 0.7807, 0.7101, 0.7807, 0.7101, 0.7807, 0.7101, 0.7807, 0.7101, 0.7807, 0.7101, 0.7807, 0.7101, 0.7807, 0.7101])
me_cylinder_002.materials.append(mat_material_001)
me_cylinder_002.use_remesh_fix_poles = True
me_cylinder_002.use_remesh_preserve_attributes = False
me_cylinder_002.use_mirror_vertex_groups = False
me_cylinder_002.update()
me_cylinder_001 = bpy.data.meshes.new('Cylinder.001')
me_cylinder_001.from_pydata([(8.497e-08, -0.2996, 0.3246), (-0.1242, 0.05608, 0.2999), (0.1242, -0.2996, 0.2999), (-0.2296, 0.05608, 0.2296), (0.2296, -0.2996, 0.2296), (-0.2999, 0.05608, 0.1242), (0.2999, -0.2996, 0.1242), (-0.3246, 0.05608, -4.533e-08), (0.3246, -0.2996, -6.468e-08), (-0.2999, 0.05608, -0.1242), (0.2999, -0.2996, -0.1242), (-0.2296, 0.05608, -0.2296), (0.2296, -0.2996, -0.2296), (-0.1242, 0.05608, -0.2999), (0.1242, -0.2996, -0.2999), (1.34e-07, 0.05608, -0.3246), (1.34e-07, -0.2996, -0.3246), (0.1242, 0.05608, -0.2999), (-0.1242, -0.2996, -0.2999), (0.2296, 0.05608, -0.2296), (-0.2296, -0.2996, -0.2296), (0.2999, 0.05608, -0.1242), (-0.2999, -0.2996, -0.1242), (0.3246, 0.05608, -6.468e-08), (-0.3246, -0.2996, -4.533e-08), (0.2999, 0.05608, 0.1242), (-0.2999, -0.2996, 0.1242), (0.2296, 0.05608, 0.2296), (-0.2296, -0.2996, 0.2296), (0.1242, 0.05608, 0.2999), (-0.1242, -0.2996, 0.2999), (8.497e-08, 0.05608, 0.3246), (0.1242, -0.3904, 0.2999), (8.497e-08, -0.3904, 0.3246), (0.2296, -0.3904, 0.2296), (0.2999, -0.3904, 0.1242), (0.3246, -0.3904, -6.633e-09), (0.2999, -0.3904, -0.1242), (0.2296, -0.3904, -0.2296), (0.1242, -0.3904, -0.2999), (1.34e-07, -0.3904, -0.3246), (-0.1242, -0.3904, -0.2999), (-0.2296, -0.3904, -0.2296), (-0.2999, -0.3904, -0.1242), (-0.3246, -0.3904, 1.272e-08), (-0.2999, -0.3904, 0.1242), (-0.2296, -0.3904, 0.2296), (-0.1242, -0.3904, 0.2999), (0.1242, -0.03474, 0.2999), (8.497e-08, -0.03474, 0.3246), (0.2296, -0.03474, 0.2296), (0.2999, -0.03474, 0.1242), (0.3246, -0.03474, -6.633e-09), (0.2999, -0.03474, -0.1242), (0.2296, -0.03474, -0.2296), (0.1242, -0.03474, -0.2999), (1.34e-07, -0.03474, -0.3246), (-0.1242, -0.03474, -0.2999), (-0.2296, -0.03474, -0.2296), (-0.2999, -0.03474, -0.1242), (-0.3246, -0.03474, 1.272e-08), (-0.2999, -0.03474, 0.1242), (-0.2296, -0.03474, 0.2296), (-0.1242, -0.03474, 0.2999)], [], [(0, 33, 32, 2), (2, 32, 34, 4), (4, 34, 35, 6), (6, 35, 36, 8), (8, 36, 37, 10), (10, 37, 38, 12), (12, 38, 39, 14), (14, 39, 40, 16), (16, 40, 41, 18), (18, 41, 42, 20), (20, 42, 43, 22), (22, 43, 44, 24), (24, 44, 45, 26), (26, 45, 46, 28), (3, 62, 63, 1), (28, 46, 47, 30), (30, 47, 33, 0), (0, 2, 4, 6, 8, 10, 12, 14, 16, 18, 20, 22, 24, 26, 28, 30), (31, 29, 27, 25, 23, 21, 19, 17, 15, 13, 11, 9, 7, 5, 3, 1), (5, 61, 62, 3), (7, 60, 61, 5), (9, 59, 60, 7), (11, 58, 59, 9), (13, 57, 58, 11), (15, 56, 57, 13), (17, 55, 56, 15), (19, 54, 55, 17), (21, 53, 54, 19), (23, 52, 53, 21), (25, 51, 52, 23), (27, 50, 51, 25), (29, 48, 50, 27), (32, 33, 47, 46, 45, 44, 43, 42, 41, 40, 39, 38, 37, 36, 35, 34), (31, 49, 48, 29), (1, 63, 49, 31), (48, 49, 63, 62, 61, 60, 59, 58, 57, 56, 55, 54, 53, 52, 51, 50)])
_uv = me_cylinder_001.uv_layers.new(name='UVMap')
_uv.uv.foreach_set('vector', [0.7812, 0.8938, 0.7812, 0.8938, 0.7812, 0.8938, 0.7812, 0.8938, 0.7812, 0.8938, 0.7812, 0.8938, 0.7812, 0.8938, 0.7812, 0.8938, 0.7812, 0.8938, 0.7812, 0.8938, 0.7812, 0.8938, 0.7812, 0.8938, 0.7812, 0.8938, 0.7812, 0.8938, 0.7812, 0.8938, 0.7812, 0.8938, 0.7812, 0.8938, 0.7812, 0.8938, 0.7812, 0.8938, 0.7812, 0.8938, 0.7812, 0.8938, 0.7812, 0.8938, 0.7812, 0.8938, 0.7812, 0.8938, 0.7812, 0.8938, 0.7812, 0.8938, 0.7812, 0.8938, 0.7812, 0.8938, 0.7812, 0.8938, 0.7812, 0.8938, 0.7812, 0.8938, 0.7812, 0.8938, 0.7812, 0.8938, 0.7812, 0.8938, 0.7812, 0.8938, 0.7812, 0.8938, 0.7812, 0.8938, 0.7812, 0.8938, 0.7812, 0.8938, 0.7812, 0.8938, 0.7812, 0.8938, 0.7812, 0.8938, 0.7812, 0.8938, 0.7812, 0.8938, 0.7812, 0.8938, 0.7812, 0.8938, 0.7812, 0.8938, 0.7812, 0.8938, 0.7812, 0.8938, 0.7812, 0.8938, 0.7812, 0.8938, 0.7812, 0.8938, 0.7812, 0.8938, 0.7812, 0.8938, 0.7812, 0.8938, 0.7812, 0.8938, 0.7812, 0.8938, 0.7812, 0.8938, 0.7812, 0.8938, 0.7812, 0.8938, 0.7812, 0.8938, 0.7812, 0.8938, 0.7812, 0.8938, 0.7812, 0.8938, 0.7812, 0.8938, 0.7812, 0.8938, 0.7812, 0.8938, 0.7812, 0.8938, 0.7812, 0.8938, 0.7812, 0.8938, 0.7812, 0.8938, 0.7812, 0.8938, 0.7812, 0.8938, 0.7812, 0.8938, 0.7812, 0.8938, 0.7812, 0.8938, 0.7812, 0.8938, 0.7812, 0.8938, 0.7812, 0.8938, 0.7812, 0.8938, 0.7812, 0.8938, 0.7812, 0.8938, 0.7812, 0.8938, 0.7812, 0.8938, 0.7812, 0.8938, 0.7812, 0.8938, 0.7812, 0.8938, 0.7812, 0.8938, 0.7812, 0.8938, 0.7812, 0.8938, 0.7812, 0.8938, 0.7812, 0.8938, 0.7812, 0.8938, 0.7812, 0.8938, 0.7812, 0.8938, 0.7812, 0.8938, 0.7812, 0.8938, 0.7812, 0.8938, 0.7812, 0.8938, 0.7812, 0.8938, 0.7812, 0.8938, 0.7812, 0.8938, 0.7812, 0.8938, 0.7812, 0.8938, 0.7812, 0.8938, 0.7812, 0.8938, 0.7812, 0.8938, 0.7812, 0.8938, 0.7812, 0.8938, 0.7812, 0.8938, 0.7812, 0.8938, 0.7812, 0.8938, 0.7812, 0.8938, 0.7812, 0.8938, 0.7812, 0.8938, 0.7812, 0.8938, 0.7812, 0.8938, 0.7812, 0.8938, 0.7812, 0.8938, 0.7812, 0.8938, 0.7812, 0.8938, 0.7812, 0.8938, 0.7812, 0.8938, 0.7812, 0.8938, 0.7812, 0.8938, 0.7812, 0.8938, 0.7812, 0.8938, 0.7812, 0.8938, 0.7812, 0.8938, 0.7812, 0.8938, 0.7812, 0.8938, 0.7812, 0.8938, 0.7812, 0.8938, 0.7812, 0.8938, 0.7812, 0.8938, 0.7812, 0.8938, 0.7812, 0.8938, 0.7812, 0.8938, 0.7812, 0.8938, 0.7812, 0.8938, 0.7812, 0.8938, 0.7812, 0.8938, 0.7812, 0.8938, 0.7812, 0.8938, 0.7812, 0.8938, 0.7812, 0.8938, 0.7812, 0.8938, 0.7812, 0.8938, 0.7812, 0.8938, 0.7812, 0.8938, 0.7812, 0.8938, 0.7812, 0.8938, 0.7812, 0.8938, 0.7812, 0.8938, 0.7812, 0.8938, 0.7812, 0.8938, 0.7812, 0.8938, 0.7812, 0.8938, 0.7812, 0.8938, 0.7812, 0.8938, 0.7812, 0.8938, 0.7812, 0.8938, 0.7812, 0.8938, 0.7812, 0.8938, 0.7812, 0.8938, 0.7812, 0.8938, 0.7812, 0.8938, 0.7812, 0.8938, 0.7812, 0.8938, 0.7812, 0.8938, 0.7812, 0.8938, 0.7812, 0.8938, 0.7812, 0.8938, 0.7812, 0.8938, 0.7812, 0.8938, 0.7812, 0.8938, 0.7812, 0.8938, 0.7812, 0.8938, 0.7812, 0.8938, 0.7812, 0.8938, 0.7812, 0.8938, 0.7812, 0.8938, 0.7812, 0.8938, 0.7812, 0.8938, 0.7812, 0.8938, 0.7812, 0.8938, 0.7812, 0.8938, 0.7812, 0.8938, 0.7812, 0.8938, 0.7812, 0.8938, 0.7812, 0.8938, 0.7812, 0.8938])
me_cylinder_001.materials.append(mat_material_001)
me_cylinder_001.use_remesh_fix_poles = True
me_cylinder_001.use_remesh_preserve_attributes = False
me_cylinder_001.use_mirror_vertex_groups = False
me_cylinder_001.update()

# ---- objects
ob_cylinder_003 = bpy.data.objects.new('Cylinder.003', me_cylinder_003)
ob_cube = bpy.data.objects.new('Cube', me_cube)
ob_cylinder = bpy.data.objects.new('Cylinder', me_cylinder)
ob_empty = bpy.data.objects.new('Empty', None)
ob_barrels = bpy.data.objects.new('Barrels', None)
ob_cylinder_002 = bpy.data.objects.new('Cylinder.002', me_cylinder_002)
ob_cylinder_001 = bpy.data.objects.new('Cylinder.001', me_cylinder_001)

# ---- transforms, parenting, visibility, modifiers, constraints
ob_cylinder_003.location = (0.0, 0.0, 0.0)
ob_cylinder_003.lineart.crease_threshold = 0.0
ob_cube.location = (3.365e-16, 0.1756, 1.612)
ob_cube.lock_rotations_4d = False
ob_cube.empty_display_type = 'ARROWS'
ob_cube.lineart.crease_threshold = 0.0
_m = ob_cube.modifiers.new('Mirror', 'MIRROR')
_m.use_clip = True
ob_cylinder.parent = ob_barrels
ob_cylinder.matrix_parent_inverse = Matrix(((1.0, -0.0, -0.0, -0.0), (-0.0, 1.0, 0.0, 0.6017), (-0.0, -0.0, 1.0, -0.0), (-0.0, 0.0, -0.0, 1.0)))
ob_cylinder.location = (-0.07984, -2.601e-08, 0.1927)
ob_cylinder.lineart.crease_threshold = 0.0
_m = ob_cylinder.modifiers.new('Array', 'ARRAY')
_m.count = 8
_m.relative_offset_displace = (0.0, 0.0, 0.0)
_m.use_object_offset = True
_m.offset_object = ob_empty
ob_empty.parent = ob_barrels
ob_empty.matrix_parent_inverse = Matrix(((1.0, -0.0, -0.0, -0.0), (-0.0, 1.0, 0.0, 0.6017), (-0.0, -0.0, 1.0, -0.0), (-0.0, 0.0, -0.0, 1.0)))
ob_empty.location = (0.07971, -2.601e-08, 0.1927)
ob_empty.rotation_euler = (0.0, 0.7854, 0.0)
ob_empty.lineart.crease_threshold = 0.0
ob_barrels.parent = ob_cube
ob_barrels.location = (0.0, -1.081, 0.0)
ob_barrels.lineart.crease_threshold = 0.0
ob_cylinder_002.parent = ob_cube
ob_cylinder_002.location = (-0.9557, 0.0, -0.1502)
ob_cylinder_002.lineart.crease_threshold = 0.0
ob_cylinder_001.parent = ob_barrels
ob_cylinder_001.matrix_parent_inverse = Matrix(((1.0, -0.0, -0.0, -0.0), (-0.0, 1.0, 0.0, 1.081), (-0.0, -0.0, 1.0, -0.0), (-0.0, 0.0, -0.0, 1.0)))
ob_cylinder_001.location = (0.0, -3.023, 0.0)
ob_cylinder_001.lineart.crease_threshold = 0.0

# ---- collection membership
scene.collection.objects.link(ob_cylinder_003)
col_collection.objects.link(ob_cube)
col_collection.objects.link(ob_cylinder)
col_collection.objects.link(ob_empty)
col_collection.objects.link(ob_barrels)
col_collection.objects.link(ob_cylinder_002)
col_collection.objects.link(ob_cylinder_001)

# ---- scene / render settings (as saved in the file)
scene.frame_start = 1; scene.frame_end = 250; scene.frame_set(1)
scene.render.engine = 'BLENDER_EEVEE_NEXT'
scene.cycles.use_denoising = False
scene.cycles.samples = 128
scene.cycles.sampling_pattern = 'TABULATED_SOBOL'
scene.cycles.use_adaptive_sampling = False
scene.cycles.use_light_tree = False
scene.view_settings.view_transform = 'Filmic'
bpy.context.view_layer.update()

# ---- added for rendering (the .blend has no active camera and no usable light): camera, sun
cam_auto = bpy.data.cameras.new('AutoCamera')
cam_auto.lens = 50.0
cam_auto.sensor_width = 36.0
cam_auto.clip_end = 1000.0
ob_auto_camera = bpy.data.objects.new('AutoCamera', cam_auto)
scene.collection.objects.link(ob_auto_camera)
ob_auto_camera.location = (4.95871, -7.32232, 5.16281)
ob_auto_camera.rotation_euler = (1.09748, -7.21219e-08, 0.694738)
scene.camera = ob_auto_camera
light_auto_sun = bpy.data.lights.new('AutoSun', 'SUN')
light_auto_sun.energy = 3.0
light_auto_sun.angle = 0.0523599
ob_auto_sun = bpy.data.objects.new('AutoSun', light_auto_sun)
scene.collection.objects.link(ob_auto_sun)
ob_auto_sun.rotation_euler = (0.872665, 0.174533, 0.523599)
bpy.context.view_layer.update()
